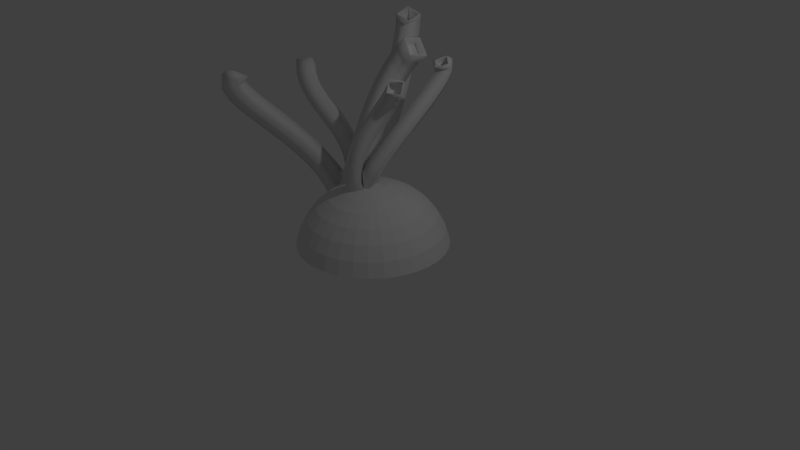 # Source: coral1.blend  (saved by Blender 2.77.0; exported with 4.5.12 LTS)
import bpy
from mathutils import Matrix  # noqa: F401  (used for matrix-valued properties, if any)

bpy.ops.wm.read_factory_settings(use_empty=True)
scene = bpy.context.scene
scene.name = 'Scene'

# ---- collections
col_collection_1 = bpy.data.collections.new('Collection 1'); scene.collection.children.link(col_collection_1)

# ---- materials (node trees are filled in below, after node groups)
mat_material = bpy.data.materials.new('Material')
mat_material.alpha_threshold = 0.0
mat_material.use_transparent_shadow = False
mat_material.roughness = 0.5
mat_material_001 = bpy.data.materials.new('Material.001')
mat_material_001.alpha_threshold = 0.0
mat_material_001.use_transparent_shadow = False
mat_material_001.roughness = 0.5
mat_material_002 = bpy.data.materials.new('Material.002')
mat_material_002.alpha_threshold = 0.0
mat_material_002.use_transparent_shadow = False
mat_material_002.roughness = 0.5
mat_material_003 = bpy.data.materials.new('Material.003')
mat_material_003.alpha_threshold = 0.0
mat_material_003.use_transparent_shadow = False
mat_material_003.roughness = 0.5

# ---- material node trees

# ---- world
world_world = bpy.data.worlds.new('World'); scene.world = world_world
world_world.color = (0.05088, 0.05088, 0.05088)
world_world.use_sun_shadow = False
world_world.sun_shadow_jitter_overblur = 0.0
world_world.cycles.sampling_method = 'MANUAL'

# ---- cameras
cam_camera = bpy.data.cameras.new('Camera')
cam_camera.clip_end = 100.0
cam_camera.lens = 35.0
cam_camera.sensor_width = 32.0
cam_camera.sensor_height = 18.0
cam_camera.ortho_scale = 7.314
cam_camera.dof.focus_distance = 0.0
cam_camera.dof.aperture_fstop = 128.0

# ---- lights
light_lamp = bpy.data.lights.new('Lamp', 'POINT')
light_lamp.transmission_factor = 0.0
light_lamp.cutoff_distance = 30.0
light_lamp.energy = 100.0
light_lamp.shadow_buffer_clip_start = 1.001
light_lamp.shadow_soft_size = 0.1
light_lamp.shadow_maximum_resolution = 0.006
light_lamp.use_absolute_resolution = True

# ---- meshes
me_sphere_002 = bpy.data.meshes.new('Sphere.002')
me_sphere_002.from_pydata([(-0.1951, 0.0, 0.9808), (-0.3827, 0.0, 0.9239), (-0.5556, 0.0, 0.8315), (-0.7071, 0.0, 0.7071), (-0.8315, 0.0, 0.5556), (-0.9239, 0.0, 0.3827), (-0.9808, 0.0, 0.1951), (-0.1913, 0.03806, 0.9808), (-0.3753, 0.07466, 0.9239), (-0.5449, 0.1084, 0.8315), (-0.6935, 0.1379, 0.7071), (-0.8155, 0.1622, 0.5556), (-0.9061, 0.1802, 0.3827), (-0.9619, 0.1913, 0.1951), (-0.1802, 0.07466, 0.9808), (-0.3536, 0.1464, 0.9239), (-0.5133, 0.2126, 0.8315), (-0.6533, 0.2706, 0.7071), (-0.7682, 0.3182, 0.5556), (-0.8536, 0.3536, 0.3827), (-0.9061, 0.3753, 0.1951), (-0.1622, 0.1084, 0.9808), (-0.3182, 0.2126, 0.9239), (-0.4619, 0.3087, 0.8315), (-0.5879, 0.3928, 0.7071), (-0.6913, 0.4619, 0.5556), (-0.7682, 0.5133, 0.3827), (-0.8155, 0.5449, 0.1951), (-0.1379, 0.1379, 0.9808), (-0.2706, 0.2706, 0.9239), (-0.3928, 0.3928, 0.8315), (-0.5, 0.5, 0.7071), (-0.5879, 0.5879, 0.5556), (-0.6533, 0.6533, 0.3827), (-0.6935, 0.6935, 0.1951), (-0.1084, 0.1622, 0.9808), (-0.2126, 0.3182, 0.9239), (-0.3087, 0.4619, 0.8315), (-0.3928, 0.5879, 0.7071), (-0.4619, 0.6913, 0.5556), (-0.5133, 0.7682, 0.3827), (-0.5449, 0.8155, 0.1951), (-0.07466, 0.1802, 0.9808), (-0.1464, 0.3536, 0.9239), (-0.2126, 0.5133, 0.8315), (-0.2706, 0.6533, 0.7071), (-0.3182, 0.7682, 0.5556), (-0.3536, 0.8536, 0.3827), (-0.3753, 0.9061, 0.1951), (-0.03806, 0.1913, 0.9808), (-0.07466, 0.3753, 0.9239), (-0.1084, 0.5449, 0.8315), (-0.1379, 0.6935, 0.7071), (-0.1622, 0.8155, 0.5556), (-0.1802, 0.9061, 0.3827), (-0.1913, 0.9619, 0.1951), (3.266e-07, 0.1951, 0.9808), (3.192e-07, 0.3827, 0.9239), (3.117e-07, 0.5556, 0.8315), (3.192e-07, 0.7071, 0.7071), (3.341e-07, 0.8315, 0.5556), (2.745e-07, 0.9239, 0.3827), (3.937e-07, 0.9808, 0.1951), (0.03806, 0.1913, 0.9808), (0.07466, 0.3753, 0.9239), (0.1084, 0.5449, 0.8315), (0.138, 0.6935, 0.7071), (0.1622, 0.8155, 0.5556), (0.1802, 0.9061, 0.3827), (0.1913, 0.9619, 0.1951), (0.07466, 0.1802, 0.9808), (0.1464, 0.3536, 0.9239), (0.2126, 0.5133, 0.8315), (0.2706, 0.6533, 0.7071), (0.3182, 0.7682, 0.5556), (0.3536, 0.8536, 0.3827), (0.3753, 0.9061, 0.1951), (0.1084, 0.1622, 0.9808), (0.2126, 0.3182, 0.9239), (0.3087, 0.4619, 0.8315), (0.3928, 0.5879, 0.7071), (0.4619, 0.6913, 0.5556), (0.5133, 0.7682, 0.3827), (0.5449, 0.8155, 0.1951), (0.138, 0.1379, 0.9808), (0.2706, 0.2706, 0.9239), (0.3928, 0.3928, 0.8315), (0.5, 0.5, 0.7071), (0.5879, 0.5879, 0.5556), (0.6533, 0.6533, 0.3827), (0.6935, 0.6935, 0.1951), (0.1622, 0.1084, 0.9808), (0.3182, 0.2126, 0.9239), (0.4619, 0.3087, 0.8315), (0.5879, 0.3928, 0.7071), (0.6913, 0.4619, 0.5556), (0.7682, 0.5133, 0.3827), (0.8155, 0.5449, 0.1951), (0.1802, 0.07466, 0.9808), (0.3536, 0.1464, 0.9239), (0.5133, 0.2126, 0.8315), (0.6533, 0.2706, 0.7071), (0.7682, 0.3182, 0.5556), (0.8536, 0.3536, 0.3827), (0.9061, 0.3753, 0.1951), (0.1913, 0.03806, 0.9808), (0.3753, 0.07466, 0.9239), (0.5449, 0.1084, 0.8315), (0.6935, 0.1379, 0.7071), (0.8155, 0.1622, 0.5556), (0.9061, 0.1802, 0.3827), (0.9619, 0.1913, 0.1951), (0.1951, -7.212e-09, 0.9808), (0.3827, 4.122e-08, 0.9239), (0.5556, 2.632e-08, 0.8315), (0.7071, -2.584e-08, 0.7071), (0.8315, -8.544e-08, 0.5556), (0.9239, 6.357e-08, 0.3827), (0.9808, -8.544e-08, 0.1951), (0.1913, -0.03806, 0.9808), (0.3753, -0.07466, 0.9239), (0.5449, -0.1084, 0.8315), (0.6935, -0.1379, 0.7071), (0.8155, -0.1622, 0.5556), (0.9061, -0.1802, 0.3827), (0.9619, -0.1913, 0.1951), (0.1802, -0.07466, 0.9808), (0.3536, -0.1464, 0.9239), (0.5133, -0.2126, 0.8315), (0.6533, -0.2706, 0.7071), (0.7682, -0.3182, 0.5556), (0.8536, -0.3536, 0.3827), (0.9061, -0.3753, 0.1951), (0.1622, -0.1084, 0.9808), (0.3182, -0.2126, 0.9239), (0.4619, -0.3087, 0.8315), (0.5879, -0.3928, 0.7071), (0.6913, -0.4619, 0.5556), (0.7682, -0.5133, 0.3827), (0.8155, -0.5449, 0.1951), (0.138, -0.1379, 0.9808), (0.2706, -0.2706, 0.9239), (0.3928, -0.3928, 0.8315), (0.5, -0.5, 0.7071), (0.5879, -0.5879, 0.5556), (0.6533, -0.6533, 0.3827), (0.6935, -0.6935, 0.1951), (0.1084, -0.1622, 0.9808), (0.2126, -0.3182, 0.9239), (0.3087, -0.4619, 0.8315), (0.3928, -0.5879, 0.7071), (0.4619, -0.6913, 0.5556), (0.5133, -0.7682, 0.3827), (0.5449, -0.8155, 0.1951), (0.07466, -0.1802, 0.9808), (0.1464, -0.3536, 0.9239), (0.2126, -0.5133, 0.8315), (0.2706, -0.6533, 0.7071), (0.3182, -0.7682, 0.5556), (0.3536, -0.8536, 0.3827), (0.3753, -0.9061, 0.1951), (0.03806, -0.1913, 0.9808), (0.07466, -0.3753, 0.9239), (0.1084, -0.5449, 0.8315), (0.1379, -0.6935, 0.7071), (0.1622, -0.8155, 0.5556), (0.1802, -0.9061, 0.3827), (0.1913, -0.9619, 0.1951), (3.117e-07, -0.1951, 0.9808), (2.819e-07, -0.3827, 0.9239), (2.819e-07, -0.5556, 0.8315), (1.851e-07, -0.7071, 0.7071), (1.404e-07, -0.8315, 0.5556), (3.192e-07, -0.9239, 0.3827), (9.567e-08, -0.9808, 0.1951), (-0.03806, -0.1913, 0.9808), (-0.07466, -0.3753, 0.9239), (-0.1084, -0.5449, 0.8315), (-0.1379, -0.6935, 0.7071), (-0.1622, -0.8155, 0.5556), (-0.1802, -0.9061, 0.3827), (-0.1913, -0.9619, 0.1951), (2.011e-07, -3.01e-07, 1.0), (-0.07466, -0.1802, 0.9808), (-0.1464, -0.3536, 0.9239), (-0.2126, -0.5133, 0.8315), (-0.2706, -0.6533, 0.7071), (-0.3182, -0.7682, 0.5556), (-0.3536, -0.8536, 0.3827), (-0.3753, -0.9061, 0.1951), (-0.1084, -0.1622, 0.9808), (-0.2126, -0.3182, 0.9239), (-0.3087, -0.4619, 0.8315), (-0.3928, -0.5879, 0.7071), (-0.4619, -0.6913, 0.5556), (-0.5133, -0.7682, 0.3827), (-0.5449, -0.8155, 0.1951), (-0.1379, -0.1379, 0.9808), (-0.2706, -0.2706, 0.9239), (-0.3928, -0.3928, 0.8315), (-0.5, -0.5, 0.7071), (-0.5879, -0.5879, 0.5556), (-0.6533, -0.6533, 0.3827), (-0.6935, -0.6935, 0.1951), (-0.1622, -0.1084, 0.9808), (-0.3182, -0.2126, 0.9239), (-0.4619, -0.3087, 0.8315), (-0.5879, -0.3928, 0.7071), (-0.6913, -0.4619, 0.5556), (-0.7682, -0.5133, 0.3827), (-0.8155, -0.5449, 0.1951), (-0.1802, -0.07466, 0.9808), (-0.3536, -0.1464, 0.9239), (-0.5133, -0.2126, 0.8315), (-0.6533, -0.2706, 0.7071), (-0.7682, -0.3182, 0.5556), (-0.8536, -0.3536, 0.3827), (-0.9061, -0.3753, 0.1951), (-0.1913, -0.03806, 0.9808), (-0.3753, -0.07466, 0.9239), (-0.5449, -0.1084, 0.8315), (-0.6935, -0.1379, 0.7071), (-0.8155, -0.1622, 0.5556), (-0.9061, -0.1802, 0.3827), (-0.9619, -0.1913, 0.1951)], [], [(4, 3, 10, 11), (5, 4, 11, 12), (6, 5, 12, 13), (0, 182, 7), (1, 0, 7, 8), (2, 1, 8, 9), (3, 2, 9, 10), (10, 9, 16, 17), (11, 10, 17, 18), (12, 11, 18, 19), (13, 12, 19, 20), (7, 182, 14), (8, 7, 14, 15), (9, 8, 15, 16), (14, 182, 21), (15, 14, 21, 22), (16, 15, 22, 23), (17, 16, 23, 24), (18, 17, 24, 25), (19, 18, 25, 26), (20, 19, 26, 27), (25, 24, 31, 32), (26, 25, 32, 33), (27, 26, 33, 34), (21, 182, 28), (22, 21, 28, 29), (23, 22, 29, 30), (24, 23, 30, 31), (28, 182, 35), (29, 28, 35, 36), (30, 29, 36, 37), (31, 30, 37, 38), (32, 31, 38, 39), (33, 32, 39, 40), (34, 33, 40, 41), (39, 38, 45, 46), (40, 39, 46, 47), (41, 40, 47, 48), (35, 182, 42), (36, 35, 42, 43), (37, 36, 43, 44), (38, 37, 44, 45), (43, 42, 49, 50), (44, 43, 50, 51), (45, 44, 51, 52), (46, 45, 52, 53), (47, 46, 53, 54), (48, 47, 54, 55), (42, 182, 49), (54, 53, 60, 61), (55, 54, 61, 62), (49, 182, 56), (50, 49, 56, 57), (51, 50, 57, 58), (52, 51, 58, 59), (53, 52, 59, 60), (57, 56, 63, 64), (58, 57, 64, 65), (59, 58, 65, 66), (60, 59, 66, 67), (61, 60, 67, 68), (62, 61, 68, 69), (56, 182, 63), (68, 67, 74, 75), (69, 68, 75, 76), (63, 182, 70), (64, 63, 70, 71), (65, 64, 71, 72), (66, 65, 72, 73), (67, 66, 73, 74), (72, 71, 78, 79), (73, 72, 79, 80), (74, 73, 80, 81), (75, 74, 81, 82), (76, 75, 82, 83), (70, 182, 77), (71, 70, 77, 78), (83, 82, 89, 90), (77, 182, 84), (78, 77, 84, 85), (79, 78, 85, 86), (80, 79, 86, 87), (81, 80, 87, 88), (82, 81, 88, 89), (87, 86, 93, 94), (88, 87, 94, 95), (89, 88, 95, 96), (90, 89, 96, 97), (84, 182, 91), (85, 84, 91, 92), (86, 85, 92, 93), (91, 182, 98), (92, 91, 98, 99), (93, 92, 99, 100), (94, 93, 100, 101), (95, 94, 101, 102), (96, 95, 102, 103), (97, 96, 103, 104), (101, 100, 107, 108), (102, 101, 108, 109), (103, 102, 109, 110), (104, 103, 110, 111), (98, 182, 105), (99, 98, 105, 106), (100, 99, 106, 107), (105, 182, 112), (106, 105, 112, 113), (107, 106, 113, 114), (108, 107, 114, 115), (109, 108, 115, 116), (110, 109, 116, 117), (111, 110, 117, 118), (116, 115, 122, 123), (117, 116, 123, 124), (118, 117, 124, 125), (112, 182, 119), (113, 112, 119, 120), (114, 113, 120, 121), (115, 114, 121, 122), (119, 182, 126), (120, 119, 126, 127), (121, 120, 127, 128), (122, 121, 128, 129), (123, 122, 129, 130), (124, 123, 130, 131), (125, 124, 131, 132), (130, 129, 136, 137), (131, 130, 137, 138), (132, 131, 138, 139), (126, 182, 133), (127, 126, 133, 134), (128, 127, 134, 135), (129, 128, 135, 136), (134, 133, 140, 141), (135, 134, 141, 142), (136, 135, 142, 143), (137, 136, 143, 144), (138, 137, 144, 145), (139, 138, 145, 146), (133, 182, 140), (145, 144, 151, 152), (146, 145, 152, 153), (140, 182, 147), (141, 140, 147, 148), (142, 141, 148, 149), (143, 142, 149, 150), (144, 143, 150, 151), (149, 148, 155, 156), (150, 149, 156, 157), (151, 150, 157, 158), (152, 151, 158, 159), (153, 152, 159, 160), (147, 182, 154), (148, 147, 154, 155), (160, 159, 166, 167), (154, 182, 161), (155, 154, 161, 162), (156, 155, 162, 163), (157, 156, 163, 164), (158, 157, 164, 165), (159, 158, 165, 166), (163, 162, 169, 170), (164, 163, 170, 171), (165, 164, 171, 172), (166, 165, 172, 173), (167, 166, 173, 174), (161, 182, 168), (162, 161, 168, 169), (174, 173, 180, 181), (168, 182, 175), (169, 168, 175, 176), (170, 169, 176, 177), (171, 170, 177, 178), (172, 171, 178, 179), (173, 172, 179, 180), (178, 177, 185, 186), (179, 178, 186, 187), (180, 179, 187, 188), (181, 180, 188, 189), (175, 182, 183), (176, 175, 183, 184), (177, 176, 184, 185), (183, 182, 190), (184, 183, 190, 191), (185, 184, 191, 192), (186, 185, 192, 193), (187, 186, 193, 194), (188, 187, 194, 195), (189, 188, 195, 196), (193, 192, 199, 200), (194, 193, 200, 201), (195, 194, 201, 202), (196, 195, 202, 203), (190, 182, 197), (191, 190, 197, 198), (192, 191, 198, 199), (118, 125, 132, 139, 146, 153, 160, 167, 174, 181, 189, 196, 203, 210, 217, 224, 6, 13, 20, 27, 34, 41, 48, 55, 62, 69, 76, 83, 90, 97, 104, 111), (197, 182, 204), (198, 197, 204, 205), (199, 198, 205, 206), (200, 199, 206, 207), (201, 200, 207, 208), (202, 201, 208, 209), (203, 202, 209, 210), (208, 207, 214, 215), (209, 208, 215, 216), (210, 209, 216, 217), (204, 182, 211), (205, 204, 211, 212), (206, 205, 212, 213), (207, 206, 213, 214), (212, 211, 218, 219), (213, 212, 219, 220), (214, 213, 220, 221), (215, 214, 221, 222), (216, 215, 222, 223), (217, 216, 223, 224), (211, 182, 218), (223, 222, 4, 5), (224, 223, 5, 6), (218, 182, 0), (219, 218, 0, 1), (220, 219, 1, 2), (221, 220, 2, 3), (222, 221, 3, 4)])
_uv = me_sphere_002.uv_layers.new(name='UVMap')
_uv.uv.foreach_set('vector', [0.3521, 0.9309, 0.4034, 0.9133, 0.4134, 0.9479, 0.3639, 0.9716, 0.2992, 0.944, 0.3521, 0.9309, 0.3639, 0.9716, 0.3123, 0.9892, 0.2468, 0.952, 0.2992, 0.944, 0.3123, 0.9892, 0.2606, 1.0, 0.7401, 0.1378, 0.6924, 0.1656, 0.7342, 0.1283, 0.7864, 0.1112, 0.7401, 0.1378, 0.7342, 0.1283, 0.7748, 0.09251, 0.8294, 0.08667, 0.7864, 0.1112, 0.7748, 0.09251, 0.8125, 0.05959, 0.4034, 0.9133, 0.4512, 0.8919, 0.4591, 0.9191, 0.4134, 0.9479, 0.9556, 0.4126, 1.0, 0.4437, 0.991, 0.4704, 0.9441, 0.4466, 0.9071, 0.3864, 0.9556, 0.4126, 0.9441, 0.4466, 0.8936, 0.4265, 0.8563, 0.3663, 0.9071, 0.3864, 0.8936, 0.4265, 0.8413, 0.4108, 0.8052, 0.3529, 0.8563, 0.3663, 0.8413, 0.4108, 0.7893, 0.4001, 0.7342, 0.1283, 0.6924, 0.1656, 0.7267, 0.1202, 0.7748, 0.09251, 0.7342, 0.1283, 0.7267, 0.1202, 0.76, 0.07667, 0.8125, 0.05959, 0.7748, 0.09251, 0.76, 0.07667, 0.7911, 0.03659, 0.7267, 0.1202, 0.6924, 0.1656, 0.7178, 0.1139, 0.76, 0.07667, 0.7267, 0.1202, 0.7178, 0.1139, 0.7427, 0.06425, 0.7911, 0.03659, 0.76, 0.07667, 0.7427, 0.06425, 0.766, 0.01857, 0.9441, 0.4466, 0.991, 0.4704, 0.9843, 0.5003, 0.9356, 0.4846, 0.8936, 0.4265, 0.9441, 0.4466, 0.9356, 0.4846, 0.8836, 0.4712, 0.8413, 0.4108, 0.8936, 0.4265, 0.8836, 0.4712, 0.8302, 0.4605, 0.7893, 0.4001, 0.8413, 0.4108, 0.8302, 0.4605, 0.7775, 0.4529, 0.8836, 0.4712, 0.9356, 0.4846, 0.9303, 0.5252, 0.8774, 0.5189, 0.8302, 0.4605, 0.8836, 0.4712, 0.8774, 0.5189, 0.8233, 0.5135, 0.7775, 0.4529, 0.8302, 0.4605, 0.8233, 0.5135, 0.7702, 0.5091, 0.7178, 0.1139, 0.6924, 0.1656, 0.708, 0.1096, 0.7427, 0.06425, 0.7178, 0.1139, 0.708, 0.1096, 0.7234, 0.05574, 0.766, 0.01857, 0.7427, 0.06425, 0.7234, 0.05574, 0.738, 0.006216, 0.9356, 0.4846, 0.9843, 0.5003, 0.9801, 0.5322, 0.9303, 0.5252, 0.708, 0.1096, 0.6924, 0.1656, 0.6976, 0.1074, 0.7234, 0.05574, 0.708, 0.1096, 0.6976, 0.1074, 0.7031, 0.05146, 0.738, 0.006216, 0.7234, 0.05574, 0.7031, 0.05146, 0.7084, 0.0, 0.9303, 0.5252, 0.9801, 0.5322, 0.9787, 0.5648, 0.9286, 0.5668, 0.8774, 0.5189, 0.9303, 0.5252, 0.9286, 0.5668, 0.8753, 0.5678, 0.8233, 0.5135, 0.8774, 0.5189, 0.8753, 0.5678, 0.821, 0.5678, 0.7702, 0.5091, 0.8233, 0.5135, 0.821, 0.5678, 0.7677, 0.5668, 0.8753, 0.5678, 0.9286, 0.5668, 0.9303, 0.6077, 0.8774, 0.6159, 0.821, 0.5678, 0.8753, 0.5678, 0.8774, 0.6159, 0.8233, 0.6212, 0.7677, 0.5668, 0.821, 0.5678, 0.8233, 0.6212, 0.7702, 0.6235, 0.6976, 0.1074, 0.6924, 0.1656, 0.6871, 0.1074, 0.7031, 0.05146, 0.6976, 0.1074, 0.6871, 0.1074, 0.6823, 0.05157, 0.7084, 0.0, 0.7031, 0.05146, 0.6823, 0.05157, 0.6783, 0.0001629, 0.9286, 0.5668, 0.9787, 0.5648, 0.9801, 0.597, 0.9303, 0.6077, 0.6823, 0.05157, 0.6871, 0.1074, 0.6767, 0.1097, 0.6619, 0.05608, 0.6783, 0.0001629, 0.6823, 0.05157, 0.6619, 0.05608, 0.6487, 0.006698, 0.9303, 0.6077, 0.9801, 0.597, 0.9843, 0.6274, 0.9356, 0.6464, 0.8774, 0.6159, 0.9303, 0.6077, 0.9356, 0.6464, 0.8836, 0.6614, 0.8233, 0.6212, 0.8774, 0.6159, 0.8836, 0.6614, 0.8302, 0.6719, 0.7702, 0.6235, 0.8233, 0.6212, 0.8302, 0.6719, 0.7775, 0.6773, 0.6871, 0.1074, 0.6924, 0.1656, 0.6767, 0.1097, 0.8302, 0.6719, 0.8836, 0.6614, 0.8936, 0.7027, 0.8413, 0.7176, 0.7775, 0.6773, 0.8302, 0.6719, 0.8413, 0.7176, 0.7893, 0.7259, 0.6767, 0.1097, 0.6924, 0.1656, 0.6669, 0.1142, 0.6619, 0.05608, 0.6767, 0.1097, 0.6669, 0.1142, 0.6428, 0.06479, 0.6487, 0.006698, 0.6619, 0.05608, 0.6428, 0.06479, 0.6209, 0.01936, 0.9356, 0.6464, 0.9843, 0.6274, 0.991, 0.655, 0.9441, 0.6815, 0.8836, 0.6614, 0.9356, 0.6464, 0.9441, 0.6815, 0.8936, 0.7027, 0.6428, 0.06479, 0.6669, 0.1142, 0.6581, 0.1206, 0.6256, 0.07739, 0.6209, 0.01936, 0.6428, 0.06479, 0.6256, 0.07739, 0.5959, 0.03765, 0.9441, 0.6815, 0.991, 0.655, 1.0, 0.6785, 0.9556, 0.7115, 0.8936, 0.7027, 0.9441, 0.6815, 0.9556, 0.7115, 0.9071, 0.738, 0.8413, 0.7176, 0.8936, 0.7027, 0.9071, 0.738, 0.8563, 0.7569, 0.05692, 0.5858, 0.1069, 0.6015, 0.08861, 0.6391, 0.03751, 0.6257, 0.6669, 0.1142, 0.6924, 0.1656, 0.6581, 0.1206, 0.08861, 0.6391, 0.1394, 0.6592, 0.1259, 0.6992, 0.07361, 0.6835, 0.03751, 0.6257, 0.08861, 0.6391, 0.07361, 0.6835, 0.02159, 0.6729, 0.6581, 0.1206, 0.6924, 0.1656, 0.6507, 0.1288, 0.6256, 0.07739, 0.6581, 0.1206, 0.6507, 0.1288, 0.6109, 0.09339, 0.5959, 0.03765, 0.6256, 0.07739, 0.6109, 0.09339, 0.5747, 0.06087, 0.1879, 0.6853, 0.2323, 0.7164, 0.2233, 0.7432, 0.1764, 0.7194, 0.1394, 0.6592, 0.1879, 0.6853, 0.1764, 0.7194, 0.1259, 0.6992, 0.5747, 0.06087, 0.6109, 0.09339, 0.5995, 0.1122, 0.5581, 0.08813, 0.1764, 0.7194, 0.2233, 0.7432, 0.2166, 0.7731, 0.1679, 0.7574, 0.1259, 0.6992, 0.1764, 0.7194, 0.1679, 0.7574, 0.1159, 0.744, 0.07361, 0.6835, 0.1259, 0.6992, 0.1159, 0.744, 0.06246, 0.7332, 0.02159, 0.6729, 0.07361, 0.6835, 0.06246, 0.7332, 0.00975, 0.7256, 0.6507, 0.1288, 0.6924, 0.1656, 0.6448, 0.1383, 0.6109, 0.09339, 0.6507, 0.1288, 0.6448, 0.1383, 0.5995, 0.1122, 0.00975, 0.7256, 0.06246, 0.7332, 0.05559, 0.7863, 0.002461, 0.7819, 0.6448, 0.1383, 0.6924, 0.1656, 0.6408, 0.149, 0.5995, 0.1122, 0.6448, 0.1383, 0.6408, 0.149, 0.5916, 0.133, 0.5581, 0.08813, 0.5995, 0.1122, 0.5916, 0.133, 0.5466, 0.1184, 0.1679, 0.7574, 0.2166, 0.7731, 0.2124, 0.805, 0.1626, 0.798, 0.1159, 0.744, 0.1679, 0.7574, 0.1626, 0.798, 0.1097, 0.7917, 0.06246, 0.7332, 0.1159, 0.744, 0.1097, 0.7917, 0.05559, 0.7863, 0.1626, 0.798, 0.2124, 0.805, 0.211, 0.8376, 0.1609, 0.8396, 0.1097, 0.7917, 0.1626, 0.798, 0.1609, 0.8396, 0.1076, 0.8406, 0.05559, 0.7863, 0.1097, 0.7917, 0.1076, 0.8406, 0.05328, 0.8406, 0.002461, 0.7819, 0.05559, 0.7863, 0.05328, 0.8406, 0.0, 0.8396, 0.6408, 0.149, 0.6924, 0.1656, 0.6388, 0.1602, 0.5916, 0.133, 0.6408, 0.149, 0.6388, 0.1602, 0.5877, 0.1551, 0.5466, 0.1184, 0.5916, 0.133, 0.5877, 0.1551, 0.5409, 0.1505, 0.6388, 0.1602, 0.6924, 0.1656, 0.6389, 0.1717, 0.5877, 0.1551, 0.6388, 0.1602, 0.6389, 0.1717, 0.5878, 0.1776, 0.5409, 0.1505, 0.5877, 0.1551, 0.5878, 0.1776, 0.541, 0.1832, 0.1609, 0.8396, 0.211, 0.8376, 0.2124, 0.8698, 0.1626, 0.8805, 0.1076, 0.8406, 0.1609, 0.8396, 0.1626, 0.8805, 0.1097, 0.8887, 0.05328, 0.8406, 0.1076, 0.8406, 0.1097, 0.8887, 0.05559, 0.894, 0.0, 0.8396, 0.05328, 0.8406, 0.05559, 0.894, 0.002461, 0.8963, 0.1626, 0.8805, 0.2124, 0.8698, 0.2166, 0.9002, 0.1679, 0.9192, 0.1097, 0.8887, 0.1626, 0.8805, 0.1679, 0.9192, 0.1159, 0.9342, 0.05559, 0.894, 0.1097, 0.8887, 0.1159, 0.9342, 0.06246, 0.9446, 0.002461, 0.8963, 0.05559, 0.894, 0.06246, 0.9446, 0.00975, 0.9501, 0.6389, 0.1717, 0.6924, 0.1656, 0.641, 0.1829, 0.5878, 0.1776, 0.6389, 0.1717, 0.641, 0.1829, 0.5919, 0.1997, 0.541, 0.1832, 0.5878, 0.1776, 0.5919, 0.1997, 0.5471, 0.2152, 0.641, 0.1829, 0.6924, 0.1656, 0.6451, 0.1935, 0.5919, 0.1997, 0.641, 0.1829, 0.6451, 0.1935, 0.5999, 0.2204, 0.5471, 0.2152, 0.5919, 0.1997, 0.5999, 0.2204, 0.5587, 0.2453, 0.1679, 0.9192, 0.2166, 0.9002, 0.2233, 0.9277, 0.1764, 0.9543, 0.1159, 0.9342, 0.1679, 0.9192, 0.1764, 0.9543, 0.1259, 0.9754, 0.06246, 0.9446, 0.1159, 0.9342, 0.1259, 0.9754, 0.07361, 0.9904, 0.00975, 0.9501, 0.06246, 0.9446, 0.07361, 0.9904, 0.02159, 0.9987, 0.6875, 0.3875, 0.7348, 0.4164, 0.722, 0.4458, 0.6725, 0.4221, 0.6375, 0.3661, 0.6875, 0.3875, 0.6725, 0.4221, 0.6209, 0.4045, 0.5869, 0.3529, 0.6375, 0.3661, 0.6209, 0.4045, 0.5693, 0.3937, 0.6451, 0.1935, 0.6924, 0.1656, 0.651, 0.203, 0.5999, 0.2204, 0.6451, 0.1935, 0.651, 0.203, 0.6116, 0.2391, 0.5587, 0.2453, 0.5999, 0.2204, 0.6116, 0.2391, 0.5756, 0.2724, 0.1764, 0.9543, 0.2233, 0.9277, 0.2323, 0.9513, 0.1879, 0.9843, 0.651, 0.203, 0.6924, 0.1656, 0.6585, 0.2111, 0.6116, 0.2391, 0.651, 0.203, 0.6585, 0.2111, 0.6263, 0.2549, 0.5756, 0.2724, 0.6116, 0.2391, 0.6263, 0.2549, 0.597, 0.2954, 0.722, 0.4458, 0.7677, 0.4746, 0.7598, 0.5018, 0.712, 0.4804, 0.6725, 0.4221, 0.722, 0.4458, 0.712, 0.4804, 0.6607, 0.4628, 0.6209, 0.4045, 0.6725, 0.4221, 0.6607, 0.4628, 0.6078, 0.4497, 0.5693, 0.3937, 0.6209, 0.4045, 0.6078, 0.4497, 0.5554, 0.4416, 0.6607, 0.4628, 0.712, 0.4804, 0.7051, 0.5188, 0.6526, 0.5079, 0.6078, 0.4497, 0.6607, 0.4628, 0.6526, 0.5079, 0.5988, 0.4999, 0.5554, 0.4416, 0.6078, 0.4497, 0.5988, 0.4999, 0.5458, 0.4949, 0.6585, 0.2111, 0.6924, 0.1656, 0.6674, 0.2174, 0.6263, 0.2549, 0.6585, 0.2111, 0.6674, 0.2174, 0.6437, 0.2673, 0.597, 0.2954, 0.6263, 0.2549, 0.6437, 0.2673, 0.6222, 0.3134, 0.712, 0.4804, 0.7598, 0.5018, 0.7544, 0.532, 0.7051, 0.5188, 0.6437, 0.2673, 0.6674, 0.2174, 0.6772, 0.2218, 0.6629, 0.2758, 0.6222, 0.3134, 0.6437, 0.2673, 0.6629, 0.2758, 0.6501, 0.3258, 0.7051, 0.5188, 0.7544, 0.532, 0.7516, 0.564, 0.7016, 0.5596, 0.6526, 0.5079, 0.7051, 0.5188, 0.7016, 0.5596, 0.6484, 0.5559, 0.5988, 0.4999, 0.6526, 0.5079, 0.6484, 0.5559, 0.5942, 0.5532, 0.5458, 0.4949, 0.5988, 0.4999, 0.5942, 0.5532, 0.5409, 0.5515, 0.6674, 0.2174, 0.6924, 0.1656, 0.6772, 0.2218, 0.5942, 0.5532, 0.6484, 0.5559, 0.6484, 0.6048, 0.5942, 0.6075, 0.5409, 0.5515, 0.5942, 0.5532, 0.5942, 0.6075, 0.5409, 0.6092, 0.6772, 0.2218, 0.6924, 0.1656, 0.6876, 0.224, 0.6629, 0.2758, 0.6772, 0.2218, 0.6876, 0.224, 0.6833, 0.2801, 0.6501, 0.3258, 0.6629, 0.2758, 0.6833, 0.2801, 0.6797, 0.332, 0.7016, 0.5596, 0.7516, 0.564, 0.7516, 0.5967, 0.7016, 0.6012, 0.6484, 0.5559, 0.7016, 0.5596, 0.7016, 0.6012, 0.6484, 0.6048, 0.6797, 0.332, 0.6833, 0.2801, 0.7041, 0.28, 0.7099, 0.3318, 0.7016, 0.6012, 0.7516, 0.5967, 0.7544, 0.6288, 0.7051, 0.642, 0.6484, 0.6048, 0.7016, 0.6012, 0.7051, 0.642, 0.6526, 0.6528, 0.5942, 0.6075, 0.6484, 0.6048, 0.6526, 0.6528, 0.5988, 0.6609, 0.5409, 0.6092, 0.5942, 0.6075, 0.5988, 0.6609, 0.5458, 0.6658, 0.6876, 0.224, 0.6924, 0.1656, 0.6982, 0.2239, 0.6833, 0.2801, 0.6876, 0.224, 0.6982, 0.2239, 0.7041, 0.28, 0.5458, 0.6658, 0.5988, 0.6609, 0.6078, 0.7111, 0.5554, 0.7191, 0.6982, 0.2239, 0.6924, 0.1656, 0.7085, 0.2216, 0.7041, 0.28, 0.6982, 0.2239, 0.7085, 0.2216, 0.7244, 0.2755, 0.7099, 0.3318, 0.7041, 0.28, 0.7244, 0.2755, 0.7394, 0.3253, 0.7051, 0.642, 0.7544, 0.6288, 0.7598, 0.659, 0.712, 0.6804, 0.6526, 0.6528, 0.7051, 0.642, 0.712, 0.6804, 0.6607, 0.698, 0.5988, 0.6609, 0.6526, 0.6528, 0.6607, 0.698, 0.6078, 0.7111, 0.7394, 0.3253, 0.7244, 0.2755, 0.7436, 0.2668, 0.7672, 0.3126, 0.712, 0.6804, 0.7598, 0.659, 0.7677, 0.6861, 0.722, 0.715, 0.6607, 0.698, 0.712, 0.6804, 0.722, 0.715, 0.6725, 0.7387, 0.6078, 0.7111, 0.6607, 0.698, 0.6725, 0.7387, 0.6209, 0.7563, 0.5554, 0.7191, 0.6078, 0.7111, 0.6209, 0.7563, 0.5693, 0.7671, 0.7085, 0.2216, 0.6924, 0.1656, 0.7183, 0.2172, 0.7244, 0.2755, 0.7085, 0.2216, 0.7183, 0.2172, 0.7436, 0.2668, 0.5693, 0.7671, 0.6209, 0.7563, 0.6375, 0.7947, 0.5869, 0.8079, 0.7183, 0.2172, 0.6924, 0.1656, 0.7271, 0.2107, 0.7436, 0.2668, 0.7183, 0.2172, 0.7271, 0.2107, 0.7608, 0.2542, 0.7672, 0.3126, 0.7436, 0.2668, 0.7608, 0.2542, 0.7922, 0.2943, 0.7884, 0.3529, 0.7672, 0.3126, 0.7922, 0.2943, 0.8202, 0.3296, 0.6725, 0.7387, 0.722, 0.715, 0.7348, 0.7444, 0.6875, 0.7732, 0.6209, 0.7563, 0.6725, 0.7387, 0.6875, 0.7732, 0.6375, 0.7947, 0.8202, 0.3296, 0.7922, 0.2943, 0.8135, 0.2711, 0.8472, 0.3, 0.3788, 0.6204, 0.4262, 0.6493, 0.4134, 0.6787, 0.3639, 0.655, 0.3289, 0.599, 0.3788, 0.6204, 0.3639, 0.655, 0.3123, 0.6374, 0.2783, 0.5858, 0.3289, 0.599, 0.3123, 0.6374, 0.2606, 0.6266, 0.7271, 0.2107, 0.6924, 0.1656, 0.7345, 0.2026, 0.7608, 0.2542, 0.7271, 0.2107, 0.7345, 0.2026, 0.7754, 0.2382, 0.7922, 0.2943, 0.7608, 0.2542, 0.7754, 0.2382, 0.8135, 0.2711, 0.7345, 0.2026, 0.6924, 0.1656, 0.7404, 0.193, 0.7754, 0.2382, 0.7345, 0.2026, 0.7404, 0.193, 0.7869, 0.2194, 0.8135, 0.2711, 0.7754, 0.2382, 0.7869, 0.2194, 0.8301, 0.2438, 0.4134, 0.6787, 0.4591, 0.7075, 0.4512, 0.7347, 0.4034, 0.7133, 0.3639, 0.655, 0.4134, 0.6787, 0.4034, 0.7133, 0.3521, 0.6957, 0.3123, 0.6374, 0.3639, 0.655, 0.3521, 0.6957, 0.2992, 0.6826, 0.2606, 0.6266, 0.3123, 0.6374, 0.2992, 0.6826, 0.2468, 0.6746, 0.4034, 0.7133, 0.4512, 0.7347, 0.4458, 0.7649, 0.3965, 0.7517, 0.3521, 0.6957, 0.4034, 0.7133, 0.3965, 0.7517, 0.344, 0.7409, 0.2992, 0.6826, 0.3521, 0.6957, 0.344, 0.7409, 0.2902, 0.7328, 0.2468, 0.6746, 0.2992, 0.6826, 0.2902, 0.7328, 0.2372, 0.7279, 0.7404, 0.193, 0.6924, 0.1656, 0.7444, 0.1824, 0.7869, 0.2194, 0.7404, 0.193, 0.7444, 0.1824, 0.7947, 0.1986, 0.8301, 0.2438, 0.7869, 0.2194, 0.7947, 0.1986, 0.8415, 0.2136, 0.03078, 0.1542, 0.06038, 0.1062, 0.09805, 0.06539, 0.1423, 0.03333, 0.1916, 0.01126, 0.2438, 1.789e-08, 0.2971, 0.0, 0.3493, 0.01126, 0.3986, 0.03333, 0.4429, 0.06539, 0.4805, 0.1062, 0.5101, 0.1542, 0.5305, 0.2075, 0.5409, 0.264, 0.5409, 0.3217, 0.5305, 0.3783, 0.5101, 0.4316, 0.4805, 0.4796, 0.4429, 0.5204, 0.3986, 0.5525, 0.3493, 0.5745, 0.2971, 0.5858, 0.2438, 0.5858, 0.1916, 0.5745, 0.1423, 0.5525, 0.09805, 0.5204, 0.06038, 0.4796, 0.03078, 0.4316, 0.01039, 0.3783, 0.0, 0.3217, 0.0, 0.264, 0.01039, 0.2075, 0.7444, 0.1824, 0.6924, 0.1656, 0.7464, 0.1711, 0.7947, 0.1986, 0.7444, 0.1824, 0.7464, 0.1711, 0.7987, 0.1765, 0.8415, 0.2136, 0.7947, 0.1986, 0.7987, 0.1765, 0.8472, 0.1815, 0.3965, 0.7517, 0.4458, 0.7649, 0.443, 0.797, 0.393, 0.7925, 0.344, 0.7409, 0.3965, 0.7517, 0.393, 0.7925, 0.3398, 0.7888, 0.2902, 0.7328, 0.344, 0.7409, 0.3398, 0.7888, 0.2856, 0.7861, 0.2372, 0.7279, 0.2902, 0.7328, 0.2856, 0.7861, 0.2323, 0.7844, 0.3398, 0.7888, 0.393, 0.7925, 0.393, 0.8341, 0.3398, 0.8377, 0.2856, 0.7861, 0.3398, 0.7888, 0.3398, 0.8377, 0.2856, 0.8405, 0.2323, 0.7844, 0.2856, 0.7861, 0.2856, 0.8405, 0.2323, 0.8421, 0.7464, 0.1711, 0.6924, 0.1656, 0.7463, 0.1596, 0.7987, 0.1765, 0.7464, 0.1711, 0.7463, 0.1596, 0.7986, 0.154, 0.8472, 0.1815, 0.7987, 0.1765, 0.7986, 0.154, 0.8471, 0.1488, 0.393, 0.7925, 0.443, 0.797, 0.443, 0.8296, 0.393, 0.8341, 0.7986, 0.154, 0.7463, 0.1596, 0.7442, 0.1484, 0.7944, 0.1319, 0.8471, 0.1488, 0.7986, 0.154, 0.7944, 0.1319, 0.8411, 0.1168, 0.393, 0.8341, 0.443, 0.8296, 0.4458, 0.8617, 0.3965, 0.8749, 0.3398, 0.8377, 0.393, 0.8341, 0.3965, 0.8749, 0.344, 0.8857, 0.2856, 0.8405, 0.3398, 0.8377, 0.344, 0.8857, 0.2902, 0.8938, 0.2323, 0.8421, 0.2856, 0.8405, 0.2902, 0.8938, 0.2372, 0.8987, 0.7463, 0.1596, 0.6924, 0.1656, 0.7442, 0.1484, 0.2902, 0.8938, 0.344, 0.8857, 0.3521, 0.9309, 0.2992, 0.944, 0.2372, 0.8987, 0.2902, 0.8938, 0.2992, 0.944, 0.2468, 0.952, 0.7442, 0.1484, 0.6924, 0.1656, 0.7401, 0.1378, 0.7944, 0.1319, 0.7442, 0.1484, 0.7401, 0.1378, 0.7864, 0.1112, 0.8411, 0.1168, 0.7944, 0.1319, 0.7864, 0.1112, 0.8294, 0.08667, 0.3965, 0.8749, 0.4458, 0.8617, 0.4512, 0.8919, 0.4034, 0.9133, 0.344, 0.8857, 0.3965, 0.8749, 0.4034, 0.9133, 0.3521, 0.9309])
me_sphere_002.materials.append(mat_material)
me_sphere_002.use_remesh_preserve_volume = False
me_sphere_002.use_remesh_preserve_attributes = False
me_sphere_002.use_mirror_vertex_groups = False
me_sphere_002.update()
me_mesh_001 = bpy.data.meshes.new('Mesh.001')
me_mesh_001.from_pydata([(-1.305, -0.07879, 0.256), (-1.243, -0.2152, 0.06411), (-1.367, -0.07889, -0.09258), (-1.417, 0.07887, 0.08387), (-1.149, 0.003809, 0.2082), (-1.137, -0.1694, 0.03993), (-1.209, -0.01135, -0.1283), (-1.221, 0.1619, 0.03993), (-1.01, 0.0175, 0.1869), (-1.035, -0.1598, 0.02438), (-1.051, 0.004388, -0.1525), (-1.026, 0.1817, 0.01006), (-0.8718, -0.005437, 0.1755), (-0.9246, -0.1788, 0.0153), (-0.8933, -0.02127, -0.1655), (-0.8406, 0.1521, -0.005351), (-0.7313, -0.05536, 0.173), (-0.7984, -0.224, 0.01312), (-0.7364, -0.07662, -0.1683), (-0.6693, 0.09198, -0.008476), (-0.5868, -0.1226, 0.1788), (-0.6569, -0.2899, 0.01882), (-0.578, -0.15, -0.162), (-0.508, 0.0173, -0.002045), (-0.4373, -0.1969, 0.1921), (-0.5009, -0.3673, 0.03274), (-0.4161, -0.2303, -0.1476), (-0.3524, -0.05992, 0.01184), (-0.2816, -0.2679, 0.2123), (-0.33, -0.445, 0.05478), (-0.2483, -0.3066, -0.1259), (-0.1999, -0.1295, 0.03155), (-0.1182, -0.3252, 0.2382), (-0.1421, -0.5104, 0.08463), (-0.07271, -0.3679, -0.098), (-0.04884, -0.1827, 0.05561), (0.05434, -0.3584, 0.2693), (0.06429, -0.5497, 0.1217), (0.1124, -0.4034, -0.06472), (0.1024, -0.2121, 0.08287), (0.2383, -0.3571, 0.3047), (0.2884, -0.5479, 0.1647), (0.3083, -0.4019, -0.02708), (0.2582, -0.2112, 0.1129), (0.436, -0.3106, 0.3437), (0.5262, -0.492, 0.2116), (0.5159, -0.3531, 0.01386), (0.4257, -0.1717, 0.146), (0.6744, -0.1955, 0.4141), (0.774, -0.3727, 0.2601), (0.7367, -0.2466, 0.05713), (0.6633, -0.1175, 0.1803), (-1.425, 1.117, -0.003744), (-1.282, 0.96, -0.1194), (-1.263, 1.114, -0.3047), (-1.401, 1.272, -0.1933), (-1.349, 1.165, 0.03199), (-1.2, 1.057, -0.1248), (-1.233, 1.238, -0.2816), (-1.382, 1.346, -0.1248), (-1.285, 1.168, 0.06203), (-1.226, 1.044, -0.1374), (-1.135, 1.246, -0.235), (-1.194, 1.369, -0.03552), (-1.184, 1.109, 0.1033), (-1.172, 1.007, -0.1156), (-1.02, 1.181, -0.1879), (-1.033, 1.283, 0.03102), (-1.053, 0.9954, 0.1511), (-1.057, 0.9072, -0.074), (-0.8873, 1.066, -0.1396), (-0.8829, 1.154, 0.08554), (-0.8972, 0.8408, 0.2015), (-0.9093, 0.7601, -0.02614), (-0.7344, 0.9143, -0.09016), (-0.7223, 0.9951, 0.1375), (-0.7201, 0.66, 0.252), (-0.7362, 0.5832, 0.02324), (-0.5628, 0.739, -0.0412), (-0.5468, 0.8158, 0.1876), (-0.5239, 0.467, 0.3006), (-0.5419, 0.3921, 0.07136), (-0.3749, 0.5541, 0.005358), (-0.3569, 0.6289, 0.2346), (-0.3102, 0.2757, 0.3453), (-0.3287, 0.2013, 0.1159), (-0.1733, 0.3734, 0.04753), (-0.1548, 0.4479, 0.2769), (-0.08037, 0.1001, 0.384), (-0.09776, 0.02483, 0.1549), (0.03871, 0.2112, 0.0833), (0.05611, 0.2865, 0.3125), (0.1651, -0.0456, 0.4148), (0.1507, -0.1226, 0.186), (0.2573, 0.08101, 0.1107), (0.2716, 0.158, 0.3395), (0.4258, -0.1459, 0.4352), (0.3318, -0.2239, 0.2068), (0.4782, -0.004689, 0.1282), (0.4868, 0.07447, 0.3565), (0.6995, -0.03546, 0.1342), (0.6995, 0.04478, 0.3624), (-1.309, -0.07796, 0.2281), (-1.257, -0.193, 0.06627), (-1.362, -0.07804, -0.0659), (-1.403, 0.05502, 0.08293), (-1.281, 0.09003, 0.06206), (-1.221, 0.07419, 0.08518), (-1.157, -0.01592, 0.1836), (-1.2, -0.02641, 0.1903), (-1.155, -0.1262, 0.07724), (-1.122, -0.09387, 0.07389), (-1.193, -0.01597, -0.01567), (-1.246, -0.02648, -0.06571), (-1.276, -0.02648, -0.0812), (-1.172, -0.1414, 0.05096), (-1.224, -0.0264, 0.2128), (-1.318, 0.1066, 0.06763), (-1.178, -0.03864, 0.07043), (-1.194, 0.01001, 0.1249), (-1.184, -0.03121, 0.1583), (-1.14, -0.08068, 0.1188), (-1.404, 1.134, -0.02479), (-1.296, 1.016, -0.1119), (-1.282, 1.132, -0.2514), (-1.386, 1.251, -0.1675), (-1.252, 1.278, -0.002848), (-1.186, 1.206, -0.05594), (-1.177, 1.277, -0.141), (-1.239, 1.327, -0.1016), (-1.166, 1.257, -0.01077), (-1.139, 1.228, -0.03236), (-1.135, 1.257, -0.06696), (-1.161, 1.286, -0.04615)], [], [(0, 4, 7, 3), (1, 5, 4, 0), (2, 6, 5, 1), (3, 7, 6, 2), (4, 8, 11, 7), (5, 9, 8, 4), (6, 10, 9, 5), (7, 11, 10, 6), (8, 12, 15, 11), (9, 13, 12, 8), (10, 14, 13, 9), (11, 15, 14, 10), (12, 16, 19, 15), (13, 17, 16, 12), (14, 18, 17, 13), (15, 19, 18, 14), (16, 20, 23, 19), (17, 21, 20, 16), (18, 22, 21, 17), (19, 23, 22, 18), (20, 24, 27, 23), (21, 25, 24, 20), (22, 26, 25, 21), (23, 27, 26, 22), (24, 28, 31, 27), (25, 29, 28, 24), (26, 30, 29, 25), (27, 31, 30, 26), (28, 32, 35, 31), (29, 33, 32, 28), (30, 34, 33, 29), (31, 35, 34, 30), (32, 36, 39, 35), (33, 37, 36, 32), (34, 38, 37, 33), (35, 39, 38, 34), (36, 40, 43, 39), (37, 41, 40, 36), (38, 42, 41, 37), (39, 43, 42, 38), (40, 44, 47, 43), (41, 45, 44, 40), (42, 46, 45, 41), (43, 47, 46, 42), (44, 48, 51, 47), (45, 49, 48, 44), (46, 50, 49, 45), (47, 51, 50, 46), (52, 56, 59, 55), (53, 57, 56, 52), (54, 58, 57, 53), (55, 59, 58, 54), (56, 60, 63, 59), (57, 61, 60, 56), (58, 62, 61, 57), (59, 63, 62, 58), (60, 64, 67, 63), (61, 65, 64, 60), (62, 66, 65, 61), (63, 67, 66, 62), (64, 68, 71, 67), (65, 69, 68, 64), (66, 70, 69, 65), (67, 71, 70, 66), (68, 72, 75, 71), (69, 73, 72, 68), (70, 74, 73, 69), (71, 75, 74, 70), (72, 76, 79, 75), (73, 77, 76, 72), (74, 78, 77, 73), (75, 79, 78, 74), (76, 80, 83, 79), (77, 81, 80, 76), (78, 82, 81, 77), (79, 83, 82, 78), (80, 84, 87, 83), (81, 85, 84, 80), (82, 86, 85, 81), (83, 87, 86, 82), (84, 88, 91, 87), (85, 89, 88, 84), (86, 90, 89, 85), (87, 91, 90, 86), (88, 92, 95, 91), (89, 93, 92, 88), (90, 94, 93, 89), (91, 95, 94, 90), (92, 96, 99, 95), (93, 97, 96, 92), (94, 98, 97, 93), (95, 99, 98, 94), (96, 48, 101, 99), (97, 51, 48, 96), (98, 100, 51, 97), (99, 101, 100, 98), (0, 3, 105, 102), (1, 0, 102, 103), (3, 2, 104, 105), (2, 1, 103, 104), (112, 111, 121, 118), (113, 110, 111, 112), (109, 106, 107, 108), (110, 109, 108, 111), (106, 113, 112, 107), (102, 105, 117, 116), (104, 103, 115, 114), (105, 104, 114, 117), (103, 102, 116, 115), (114, 115, 110, 113), (115, 116, 109, 110), (117, 114, 113, 106), (116, 117, 106, 109), (108, 107, 119, 120), (111, 108, 120, 121), (107, 112, 118, 119), (120, 119, 118, 121), (52, 55, 125, 122), (54, 53, 123, 124), (53, 52, 122, 123), (55, 54, 124, 125), (125, 124, 128, 129), (122, 125, 129, 126), (124, 123, 127, 128), (123, 122, 126, 127), (126, 129, 133, 130), (128, 127, 131, 132), (127, 126, 130, 131), (129, 128, 132, 133), (133, 132, 131, 130)])
me_mesh_001.polygons.foreach_set('use_smooth', [True] * 130)
_uv = me_mesh_001.uv_layers.new(name='UVMap')
_uv.uv.foreach_set('vector', [0.5851, 0.05445, 0.5425, 0.1045, 0.4681, 0.06449, 0.5125, 0.0, 0.8851, 0.7775, 0.8721, 0.8176, 0.7888, 0.7985, 0.8095, 0.7387, 0.3759, 0.0, 0.4128, 0.05155, 0.3386, 0.09272, 0.3137, 0.05809, 0.9205, 0.7203, 0.8982, 0.6457, 0.9819, 0.6282, 1.0, 0.6888, 0.5425, 0.1045, 0.5259, 0.1532, 0.4446, 0.1329, 0.4681, 0.06449, 0.8721, 0.8176, 0.8675, 0.855, 0.7823, 0.8498, 0.7888, 0.7985, 0.4128, 0.05155, 0.4327, 0.1065, 0.3513, 0.128, 0.3386, 0.09272, 0.8982, 0.6457, 0.8905, 0.5735, 0.9758, 0.57, 0.9819, 0.6282, 0.5259, 0.1532, 0.5218, 0.2039, 0.4388, 0.2006, 0.4446, 0.1329, 0.8675, 0.855, 0.869, 0.8949, 0.784, 0.8997, 0.7823, 0.8498, 0.4327, 0.1065, 0.4388, 0.1641, 0.3553, 0.1686, 0.3513, 0.128, 0.8905, 0.5735, 0.894, 0.5074, 0.9788, 0.5138, 0.9758, 0.57, 0.5218, 0.2039, 0.527, 0.2571, 0.4449, 0.2654, 0.4388, 0.2006, 0.869, 0.8949, 0.8754, 0.9397, 0.791, 0.9496, 0.784, 0.8997, 0.4388, 0.1641, 0.4344, 0.2237, 0.3516, 0.2166, 0.3553, 0.1686, 0.894, 0.5074, 0.9038, 0.448, 0.9879, 0.4593, 0.9788, 0.5138, 0.527, 0.2571, 0.5386, 0.3128, 0.4578, 0.3277, 0.4449, 0.2654, 0.8754, 0.9397, 0.8851, 0.9891, 0.8009, 1.0, 0.791, 0.9496, 0.4344, 0.2237, 0.4232, 0.2853, 0.3415, 0.2716, 0.3516, 0.2166, 0.9038, 0.448, 0.9161, 0.3932, 1.0, 0.4056, 0.9879, 0.4593, 0.5386, 0.3128, 0.5534, 0.3711, 0.4732, 0.3883, 0.4578, 0.3277, 0.4402, 0.9073, 0.4388, 0.8456, 0.5144, 0.8568, 0.5158, 0.9159, 0.4232, 0.2853, 0.4087, 0.3488, 0.3274, 0.3328, 0.3415, 0.2716, 0.3715, 0.7986, 0.3701, 0.8608, 0.2959, 0.8706, 0.2973, 0.8058, 0.5534, 0.3711, 0.5683, 0.4316, 0.4878, 0.4476, 0.4732, 0.3883, 0.4388, 0.8456, 0.4403, 0.7792, 0.5158, 0.7962, 0.5144, 0.8568, 0.4087, 0.3488, 0.3941, 0.4145, 0.3126, 0.3997, 0.3274, 0.3328, 0.3701, 0.8608, 0.3715, 0.9209, 0.2974, 0.9366, 0.2959, 0.8706, 0.5683, 0.4316, 0.5799, 0.4944, 0.4986, 0.5056, 0.4878, 0.4476, 0.8259, 0.3932, 0.803, 0.3341, 0.8849, 0.3085, 0.9049, 0.3598, 0.3941, 0.4145, 0.383, 0.4822, 0.3007, 0.4721, 0.3126, 0.3997, 0.8905, 0.4205, 0.8755, 0.4679, 0.792, 0.4484, 0.8094, 0.3932, 0.5799, 0.4944, 0.5851, 0.5594, 0.5032, 0.5626, 0.4986, 0.5056, 0.803, 0.3341, 0.7872, 0.2659, 0.8716, 0.2515, 0.8849, 0.3085, 0.383, 0.4822, 0.3786, 0.5519, 0.2959, 0.5499, 0.3007, 0.4721, 0.8755, 0.4679, 0.8674, 0.5175, 0.7823, 0.5091, 0.792, 0.4484, 0.5851, 0.5594, 0.5806, 0.6268, 0.4995, 0.6197, 0.5032, 0.5626, 0.7872, 0.2659, 0.7823, 0.1874, 0.8675, 0.1871, 0.8716, 0.2515, 0.3786, 0.5519, 0.3843, 0.6235, 0.3025, 0.6317, 0.2959, 0.5499, 0.8674, 0.5175, 0.8678, 0.5713, 0.7829, 0.5768, 0.7823, 0.5091, 0.5806, 0.6268, 0.563, 0.697, 0.4846, 0.6791, 0.4995, 0.6197, 0.7823, 0.1874, 0.7914, 0.09868, 0.8751, 0.1133, 0.8675, 0.1871, 0.3843, 0.6235, 0.4033, 0.6964, 0.3243, 0.7152, 0.3025, 0.6317, 0.8678, 0.5713, 0.8786, 0.6326, 0.7962, 0.6529, 0.7829, 0.5768, 0.563, 0.697, 0.5296, 0.7792, 0.4614, 0.7631, 0.4846, 0.6791, 0.7914, 0.09868, 0.8166, 0.0, 0.9049, 0.01854, 0.8751, 0.1133, 0.4033, 0.6964, 0.4388, 0.7706, 0.364, 0.7986, 0.3243, 0.7152, 0.8786, 0.6326, 0.8905, 0.72, 0.8247, 0.7387, 0.7962, 0.6529, 0.03483, 0.906, 0.05596, 0.8871, 0.1185, 0.9468, 0.1082, 0.9479, 0.9464, 0.1749, 0.9049, 0.1749, 0.9093, 0.0869, 0.9436, 0.0876, 0.2522, 0.009291, 0.2828, 0.0, 0.2193, 0.05887, 0.1796, 0.05117, 0.772, 0.9021, 0.7519, 0.9333, 0.7271, 0.8488, 0.7569, 0.8183, 0.05596, 0.8871, 0.06435, 0.8649, 0.147, 0.8838, 0.1185, 0.9468, 0.7759, 0.05594, 0.7823, 0.0509, 0.7028, 0.01877, 0.7148, 0.0, 0.2828, 0.0, 0.2959, 0.03378, 0.2135, 0.05164, 0.2193, 0.05887, 0.7519, 0.9333, 0.6864, 0.9333, 0.6935, 0.8479, 0.7271, 0.8488, 0.06435, 0.8649, 0.06391, 0.8197, 0.148, 0.8127, 0.147, 0.8838, 0.7823, 0.0509, 0.7782, 0.07581, 0.6936, 0.06266, 0.7028, 0.01877, 0.2959, 0.03378, 0.2952, 0.08487, 0.2117, 0.07686, 0.2135, 0.05164, 0.6064, 0.8598, 0.5917, 0.7907, 0.6765, 0.7786, 0.6864, 0.8285, 0.06391, 0.8197, 0.05541, 0.755, 0.1385, 0.7391, 0.148, 0.8127, 0.7782, 0.07581, 0.7737, 0.1332, 0.6882, 0.1283, 0.6936, 0.06266, 0.2952, 0.08487, 0.2862, 0.1502, 0.2037, 0.1333, 0.2117, 0.07686, 0.5917, 0.7907, 0.5863, 0.7162, 0.6718, 0.7124, 0.6765, 0.7786, 0.05541, 0.755, 0.0417, 0.6757, 0.1244, 0.6573, 0.1385, 0.7391, 0.7737, 0.1332, 0.7719, 0.2112, 0.6864, 0.2104, 0.6882, 0.1283, 0.2862, 0.1502, 0.2724, 0.2279, 0.1904, 0.2086, 0.2037, 0.1333, 0.5863, 0.7162, 0.5851, 0.632, 0.6707, 0.6322, 0.6718, 0.7124, 0.0417, 0.6757, 0.02601, 0.5854, 0.1089, 0.5678, 0.1244, 0.6573, 0.7719, 0.2112, 0.7727, 0.3032, 0.6872, 0.3044, 0.6864, 0.2104, 0.2724, 0.2279, 0.2569, 0.3153, 0.1747, 0.2968, 0.1904, 0.2086, 0.5851, 0.632, 0.5867, 0.5393, 0.6723, 0.5416, 0.6707, 0.6322, 0.02601, 0.5854, 0.01162, 0.4874, 0.09491, 0.473, 0.1089, 0.5678, 0.7727, 0.3032, 0.7751, 0.4042, 0.6896, 0.4064, 0.6872, 0.3044, 0.2569, 0.3153, 0.2428, 0.409, 0.1602, 0.3936, 0.1747, 0.2968, 0.5867, 0.5393, 0.59, 0.4411, 0.6755, 0.4444, 0.6723, 0.5416, 0.01162, 0.4874, 0.001815, 0.385, 0.0856, 0.3761, 0.09491, 0.473, 0.7751, 0.4042, 0.7781, 0.51, 0.6926, 0.5125, 0.6896, 0.4064, 0.2428, 0.409, 0.2333, 0.5056, 0.1502, 0.4957, 0.1602, 0.3936, 0.59, 0.4411, 0.5939, 0.341, 0.6794, 0.3445, 0.6755, 0.4444, 0.001815, 0.385, 0.0, 0.2812, 0.08387, 0.2808, 0.0856, 0.3761, 0.7781, 0.51, 0.7806, 0.617, 0.6951, 0.619, 0.6926, 0.5125, 0.2333, 0.5056, 0.2312, 0.6014, 0.148, 0.6001, 0.1502, 0.4957, 0.5939, 0.341, 0.5976, 0.243, 0.6832, 0.246, 0.6794, 0.3445, 0.0, 0.2812, 0.009787, 0.1787, 0.09233, 0.1907, 0.08387, 0.2808, 0.7806, 0.617, 0.7817, 0.7215, 0.6962, 0.7222, 0.6951, 0.619, 0.2312, 0.6014, 0.2394, 0.6929, 0.1575, 0.7039, 0.148, 0.6001, 0.5976, 0.243, 0.6002, 0.1516, 0.6858, 0.1533, 0.6832, 0.246, 0.009787, 0.1787, 0.03518, 0.08072, 0.1131, 0.1097, 0.09233, 0.1907, 0.7817, 0.7215, 0.7823, 0.7961, 0.6946, 0.8183, 0.6962, 0.7222, 0.2394, 0.6929, 0.2602, 0.7763, 0.1661, 0.7783, 0.1575, 0.7039, 0.6002, 0.1516, 0.6008, 0.07071, 0.6864, 0.0703, 0.6858, 0.1533, 0.03518, 0.08072, 0.07714, 0.0, 0.148, 0.04001, 0.1131, 0.1097, 0.5827, 0.7792, 0.5827, 0.9068, 0.5498, 0.9002, 0.5158, 0.8173, 0.2602, 0.7763, 0.2959, 0.8492, 0.2614, 0.8575, 0.1661, 0.7783, 0.6008, 0.07071, 0.5988, 0.0031, 0.6843, 0.0, 0.6864, 0.0703, 0.5851, 0.9507, 0.5858, 0.8617, 0.5925, 0.8684, 0.5919, 0.9435, 0.6711, 0.9454, 0.5851, 0.9507, 0.5919, 0.9435, 0.6644, 0.939, 0.5858, 0.8617, 0.6711, 0.8598, 0.6644, 0.8668, 0.5925, 0.8684, 0.6711, 0.8598, 0.6711, 0.9454, 0.6644, 0.939, 0.6644, 0.8668, 0.8973, 0.8803, 0.8983, 0.8313, 0.9148, 0.8286, 0.9142, 0.855, 0.9277, 0.9823, 0.925, 0.9139, 0.9401, 0.9165, 0.9401, 0.9659, 0.2478, 0.8613, 0.2471, 0.9299, 0.2321, 0.9117, 0.2321, 0.8586, 0.5585, 0.9726, 0.5581, 0.9151, 0.5735, 0.9189, 0.5735, 0.9689, 0.9487, 0.903, 0.8865, 0.9029, 0.8973, 0.8803, 0.946, 0.8803, 0.2923, 0.8575, 0.2923, 0.936, 0.2574, 0.9391, 0.2574, 0.8607, 0.8851, 0.9912, 0.8851, 0.9183, 0.9204, 0.9179, 0.9204, 0.9908, 0.9392, 0.1777, 0.9392, 0.2519, 0.9049, 0.2491, 0.9049, 0.1749, 0.5158, 0.9806, 0.5158, 0.9068, 0.5506, 0.907, 0.5506, 0.9808, 0.9204, 0.9908, 0.9204, 0.9179, 0.925, 0.9139, 0.9277, 0.9823, 0.5506, 0.9808, 0.5506, 0.907, 0.5581, 0.9151, 0.5585, 0.9726, 0.9571, 0.9139, 0.8851, 0.9139, 0.8865, 0.9029, 0.9487, 0.903, 0.2574, 0.8607, 0.2574, 0.9391, 0.2471, 0.9299, 0.2478, 0.8613, 0.9475, 0.8294, 0.946, 0.8803, 0.9405, 0.855, 0.9399, 0.8392, 0.6864, 0.8598, 0.6864, 0.9097, 0.6753, 0.9027, 0.6828, 0.8758, 0.946, 0.8803, 0.8973, 0.8803, 0.9142, 0.855, 0.9405, 0.855, 0.9399, 0.8392, 0.9405, 0.855, 0.9142, 0.855, 0.9148, 0.8286, 0.9713, 0.7387, 0.9713, 0.826, 0.9648, 0.815, 0.9648, 0.7493, 0.43, 0.8852, 0.3715, 0.8917, 0.3745, 0.8729, 0.4185, 0.868, 0.2321, 0.9617, 0.148, 0.9617, 0.1535, 0.9535, 0.2168, 0.9535, 0.43, 0.7986, 0.43, 0.8852, 0.4185, 0.868, 0.4185, 0.8027, 0.4338, 0.9604, 0.3715, 0.9608, 0.4032, 0.8917, 0.4338, 0.8964, 0.9648, 0.7493, 0.9648, 0.815, 0.9149, 0.8286, 0.9162, 0.7925, 0.9049, 0.04474, 0.9494, 0.0, 0.94, 0.05962, 0.9129, 0.0869, 0.2168, 0.9535, 0.1535, 0.9535, 0.151, 0.8777, 0.1896, 0.8777, 0.9162, 0.7925, 0.9149, 0.8286, 0.8851, 0.8078, 0.8851, 0.7915, 0.9129, 0.0869, 0.94, 0.05962, 0.9494, 0.07403, 0.9384, 0.08513, 0.1896, 0.8777, 0.151, 0.8777, 0.1738, 0.8575, 0.1895, 0.8575, 0.4388, 0.9159, 0.4691, 0.92, 0.4686, 0.9519, 0.453, 0.9509, 0.453, 0.9509, 0.4686, 0.9519, 0.4691, 0.9632, 0.4533, 0.9623])
me_mesh_001.materials.append(mat_material_001)
me_mesh_001.use_remesh_preserve_volume = False
me_mesh_001.use_remesh_preserve_attributes = False
me_mesh_001.use_mirror_vertex_groups = False
me_mesh_001.update()
me_mesh_002 = bpy.data.meshes.new('Mesh.002')
me_mesh_002.from_pydata([(-1.305, -0.07879, 0.256), (-1.243, -0.2152, 0.06411), (-1.367, -0.07889, -0.09258), (-1.417, 0.07887, 0.08387), (-1.149, 0.003809, 0.2082), (-1.137, -0.1694, 0.03993), (-1.209, -0.01135, -0.1283), (-1.221, 0.1619, 0.03993), (-1.01, 0.0175, 0.1869), (-1.035, -0.1598, 0.02438), (-1.051, 0.004388, -0.1525), (-1.026, 0.1817, 0.01006), (-0.8718, -0.005437, 0.1755), (-0.9246, -0.1788, 0.0153), (-0.8933, -0.02127, -0.1655), (-0.8406, 0.1521, -0.005351), (-0.7313, -0.05536, 0.173), (-0.7984, -0.224, 0.01312), (-0.7364, -0.07662, -0.1683), (-0.6693, 0.09198, -0.008476), (-0.5868, -0.1226, 0.1788), (-0.6569, -0.2899, 0.01882), (-0.578, -0.15, -0.162), (-0.508, 0.0173, -0.002045), (-0.4373, -0.1969, 0.1921), (-0.5009, -0.3673, 0.03274), (-0.4161, -0.2303, -0.1476), (-0.3524, -0.05992, 0.01184), (-0.2816, -0.2679, 0.2123), (-0.33, -0.445, 0.05478), (-0.2483, -0.3066, -0.1259), (-0.1999, -0.1295, 0.03155), (-0.1182, -0.3252, 0.2382), (-0.1421, -0.5104, 0.08463), (-0.07271, -0.3679, -0.098), (-0.04884, -0.1827, 0.05561), (0.05434, -0.3584, 0.2693), (0.06429, -0.5497, 0.1217), (0.1124, -0.4034, -0.06472), (0.1024, -0.2121, 0.08287), (0.2383, -0.3571, 0.3047), (0.2884, -0.5479, 0.1647), (0.3083, -0.4019, -0.02708), (0.2582, -0.2112, 0.1129), (0.436, -0.3106, 0.3437), (0.5262, -0.492, 0.2116), (0.5159, -0.3531, 0.01386), (0.4257, -0.1717, 0.146), (0.6744, -0.1955, 0.4141), (0.774, -0.3727, 0.2601), (0.7367, -0.2466, 0.05713), (0.6633, -0.1175, 0.1803), (-1.425, 1.117, -0.003744), (-1.282, 0.96, -0.1194), (-1.263, 1.114, -0.3047), (-1.401, 1.272, -0.1933), (-1.349, 1.165, 0.03199), (-1.2, 1.057, -0.1248), (-1.233, 1.238, -0.2816), (-1.382, 1.346, -0.1248), (-1.285, 1.168, 0.06203), (-1.226, 1.044, -0.1374), (-1.135, 1.246, -0.235), (-1.194, 1.369, -0.03552), (-1.184, 1.109, 0.1033), (-1.172, 1.007, -0.1156), (-1.02, 1.181, -0.1879), (-1.033, 1.283, 0.03102), (-1.053, 0.9954, 0.1511), (-1.057, 0.9072, -0.074), (-0.8873, 1.066, -0.1396), (-0.8829, 1.154, 0.08554), (-0.8972, 0.8408, 0.2015), (-0.9093, 0.7601, -0.02614), (-0.7344, 0.9143, -0.09016), (-0.7223, 0.9951, 0.1375), (-0.7201, 0.66, 0.252), (-0.7362, 0.5832, 0.02324), (-0.5628, 0.739, -0.0412), (-0.5468, 0.8158, 0.1876), (-0.5239, 0.467, 0.3006), (-0.5419, 0.3921, 0.07136), (-0.3749, 0.5541, 0.005358), (-0.3569, 0.6289, 0.2346), (-0.3102, 0.2757, 0.3453), (-0.3287, 0.2013, 0.1159), (-0.1733, 0.3734, 0.04753), (-0.1548, 0.4479, 0.2769), (-0.08037, 0.1001, 0.384), (-0.09776, 0.02483, 0.1549), (0.03871, 0.2112, 0.0833), (0.05611, 0.2865, 0.3125), (0.1651, -0.0456, 0.4148), (0.1507, -0.1226, 0.186), (0.2573, 0.08101, 0.1107), (0.2716, 0.158, 0.3395), (0.4258, -0.1459, 0.4352), (0.3318, -0.2239, 0.2068), (0.4782, -0.004689, 0.1282), (0.4868, 0.07447, 0.3565), (0.6995, -0.03546, 0.1342), (0.6995, 0.04478, 0.3624), (-1.309, -0.07796, 0.2281), (-1.257, -0.193, 0.06627), (-1.362, -0.07804, -0.0659), (-1.403, 0.05502, 0.08293), (-1.281, 0.09003, 0.06206), (-1.221, 0.07419, 0.08518), (-1.157, -0.01592, 0.1836), (-1.2, -0.02641, 0.1903), (-1.155, -0.1262, 0.07724), (-1.122, -0.09387, 0.07389), (-1.193, -0.01597, -0.01567), (-1.246, -0.02648, -0.06571), (-1.276, -0.02648, -0.0812), (-1.172, -0.1414, 0.05096), (-1.224, -0.0264, 0.2128), (-1.318, 0.1066, 0.06763), (-1.178, -0.03864, 0.07043), (-1.194, 0.01001, 0.1249), (-1.184, -0.03121, 0.1583), (-1.14, -0.08068, 0.1188), (-1.404, 1.134, -0.02479), (-1.296, 1.016, -0.1119), (-1.282, 1.132, -0.2514), (-1.386, 1.251, -0.1675), (-1.252, 1.278, -0.002848), (-1.186, 1.206, -0.05594), (-1.177, 1.277, -0.141), (-1.239, 1.327, -0.1016), (-1.166, 1.257, -0.01077), (-1.139, 1.228, -0.03236), (-1.135, 1.257, -0.06696), (-1.161, 1.286, -0.04615)], [], [(0, 4, 7, 3), (1, 5, 4, 0), (2, 6, 5, 1), (3, 7, 6, 2), (4, 8, 11, 7), (5, 9, 8, 4), (6, 10, 9, 5), (7, 11, 10, 6), (8, 12, 15, 11), (9, 13, 12, 8), (10, 14, 13, 9), (11, 15, 14, 10), (12, 16, 19, 15), (13, 17, 16, 12), (14, 18, 17, 13), (15, 19, 18, 14), (16, 20, 23, 19), (17, 21, 20, 16), (18, 22, 21, 17), (19, 23, 22, 18), (20, 24, 27, 23), (21, 25, 24, 20), (22, 26, 25, 21), (23, 27, 26, 22), (24, 28, 31, 27), (25, 29, 28, 24), (26, 30, 29, 25), (27, 31, 30, 26), (28, 32, 35, 31), (29, 33, 32, 28), (30, 34, 33, 29), (31, 35, 34, 30), (32, 36, 39, 35), (33, 37, 36, 32), (34, 38, 37, 33), (35, 39, 38, 34), (36, 40, 43, 39), (37, 41, 40, 36), (38, 42, 41, 37), (39, 43, 42, 38), (40, 44, 47, 43), (41, 45, 44, 40), (42, 46, 45, 41), (43, 47, 46, 42), (44, 48, 51, 47), (45, 49, 48, 44), (46, 50, 49, 45), (47, 51, 50, 46), (52, 56, 59, 55), (53, 57, 56, 52), (54, 58, 57, 53), (55, 59, 58, 54), (56, 60, 63, 59), (57, 61, 60, 56), (58, 62, 61, 57), (59, 63, 62, 58), (60, 64, 67, 63), (61, 65, 64, 60), (62, 66, 65, 61), (63, 67, 66, 62), (64, 68, 71, 67), (65, 69, 68, 64), (66, 70, 69, 65), (67, 71, 70, 66), (68, 72, 75, 71), (69, 73, 72, 68), (70, 74, 73, 69), (71, 75, 74, 70), (72, 76, 79, 75), (73, 77, 76, 72), (74, 78, 77, 73), (75, 79, 78, 74), (76, 80, 83, 79), (77, 81, 80, 76), (78, 82, 81, 77), (79, 83, 82, 78), (80, 84, 87, 83), (81, 85, 84, 80), (82, 86, 85, 81), (83, 87, 86, 82), (84, 88, 91, 87), (85, 89, 88, 84), (86, 90, 89, 85), (87, 91, 90, 86), (88, 92, 95, 91), (89, 93, 92, 88), (90, 94, 93, 89), (91, 95, 94, 90), (92, 96, 99, 95), (93, 97, 96, 92), (94, 98, 97, 93), (95, 99, 98, 94), (96, 48, 101, 99), (97, 51, 48, 96), (98, 100, 51, 97), (99, 101, 100, 98), (0, 3, 105, 102), (1, 0, 102, 103), (3, 2, 104, 105), (2, 1, 103, 104), (112, 111, 121, 118), (113, 110, 111, 112), (109, 106, 107, 108), (110, 109, 108, 111), (106, 113, 112, 107), (102, 105, 117, 116), (104, 103, 115, 114), (105, 104, 114, 117), (103, 102, 116, 115), (114, 115, 110, 113), (115, 116, 109, 110), (117, 114, 113, 106), (116, 117, 106, 109), (108, 107, 119, 120), (111, 108, 120, 121), (107, 112, 118, 119), (120, 119, 118, 121), (52, 55, 125, 122), (54, 53, 123, 124), (53, 52, 122, 123), (55, 54, 124, 125), (125, 124, 128, 129), (122, 125, 129, 126), (124, 123, 127, 128), (123, 122, 126, 127), (126, 129, 133, 130), (128, 127, 131, 132), (127, 126, 130, 131), (129, 128, 132, 133), (133, 132, 131, 130)])
me_mesh_002.polygons.foreach_set('use_smooth', [True] * 130)
_uv = me_mesh_002.uv_layers.new(name='UVMap')
_uv.uv.foreach_set('vector', [0.5851, 0.05445, 0.5425, 0.1045, 0.4681, 0.06449, 0.5125, 0.0, 0.8851, 0.7775, 0.8721, 0.8176, 0.7888, 0.7985, 0.8095, 0.7387, 0.3759, 0.0, 0.4128, 0.05155, 0.3386, 0.09272, 0.3137, 0.05809, 0.9205, 0.7203, 0.8982, 0.6457, 0.9819, 0.6282, 1.0, 0.6888, 0.5425, 0.1045, 0.5259, 0.1532, 0.4446, 0.1329, 0.4681, 0.06449, 0.8721, 0.8176, 0.8675, 0.855, 0.7823, 0.8498, 0.7888, 0.7985, 0.4128, 0.05155, 0.4327, 0.1065, 0.3513, 0.128, 0.3386, 0.09272, 0.8982, 0.6457, 0.8905, 0.5735, 0.9758, 0.57, 0.9819, 0.6282, 0.5259, 0.1532, 0.5218, 0.2039, 0.4388, 0.2006, 0.4446, 0.1329, 0.8675, 0.855, 0.869, 0.8949, 0.784, 0.8997, 0.7823, 0.8498, 0.4327, 0.1065, 0.4388, 0.1641, 0.3553, 0.1686, 0.3513, 0.128, 0.8905, 0.5735, 0.894, 0.5074, 0.9788, 0.5138, 0.9758, 0.57, 0.5218, 0.2039, 0.527, 0.2571, 0.4449, 0.2654, 0.4388, 0.2006, 0.869, 0.8949, 0.8754, 0.9397, 0.791, 0.9496, 0.784, 0.8997, 0.4388, 0.1641, 0.4344, 0.2237, 0.3516, 0.2166, 0.3553, 0.1686, 0.894, 0.5074, 0.9038, 0.448, 0.9879, 0.4593, 0.9788, 0.5138, 0.527, 0.2571, 0.5386, 0.3128, 0.4578, 0.3277, 0.4449, 0.2654, 0.8754, 0.9397, 0.8851, 0.9891, 0.8009, 1.0, 0.791, 0.9496, 0.4344, 0.2237, 0.4232, 0.2853, 0.3415, 0.2716, 0.3516, 0.2166, 0.9038, 0.448, 0.9161, 0.3932, 1.0, 0.4056, 0.9879, 0.4593, 0.5386, 0.3128, 0.5534, 0.3711, 0.4732, 0.3883, 0.4578, 0.3277, 0.4402, 0.9073, 0.4388, 0.8456, 0.5144, 0.8568, 0.5158, 0.9159, 0.4232, 0.2853, 0.4087, 0.3488, 0.3274, 0.3328, 0.3415, 0.2716, 0.3715, 0.7986, 0.3701, 0.8608, 0.2959, 0.8706, 0.2973, 0.8058, 0.5534, 0.3711, 0.5683, 0.4316, 0.4878, 0.4476, 0.4732, 0.3883, 0.4388, 0.8456, 0.4403, 0.7792, 0.5158, 0.7962, 0.5144, 0.8568, 0.4087, 0.3488, 0.3941, 0.4145, 0.3126, 0.3997, 0.3274, 0.3328, 0.3701, 0.8608, 0.3715, 0.9209, 0.2974, 0.9366, 0.2959, 0.8706, 0.5683, 0.4316, 0.5799, 0.4944, 0.4986, 0.5056, 0.4878, 0.4476, 0.8259, 0.3932, 0.803, 0.3341, 0.8849, 0.3085, 0.9049, 0.3598, 0.3941, 0.4145, 0.383, 0.4822, 0.3007, 0.4721, 0.3126, 0.3997, 0.8905, 0.4205, 0.8755, 0.4679, 0.792, 0.4484, 0.8094, 0.3932, 0.5799, 0.4944, 0.5851, 0.5594, 0.5032, 0.5626, 0.4986, 0.5056, 0.803, 0.3341, 0.7872, 0.2659, 0.8716, 0.2515, 0.8849, 0.3085, 0.383, 0.4822, 0.3786, 0.5519, 0.2959, 0.5499, 0.3007, 0.4721, 0.8755, 0.4679, 0.8674, 0.5175, 0.7823, 0.5091, 0.792, 0.4484, 0.5851, 0.5594, 0.5806, 0.6268, 0.4995, 0.6197, 0.5032, 0.5626, 0.7872, 0.2659, 0.7823, 0.1874, 0.8675, 0.1871, 0.8716, 0.2515, 0.3786, 0.5519, 0.3843, 0.6235, 0.3025, 0.6317, 0.2959, 0.5499, 0.8674, 0.5175, 0.8678, 0.5713, 0.7829, 0.5768, 0.7823, 0.5091, 0.5806, 0.6268, 0.563, 0.697, 0.4846, 0.6791, 0.4995, 0.6197, 0.7823, 0.1874, 0.7914, 0.09868, 0.8751, 0.1133, 0.8675, 0.1871, 0.3843, 0.6235, 0.4033, 0.6964, 0.3243, 0.7152, 0.3025, 0.6317, 0.8678, 0.5713, 0.8786, 0.6326, 0.7962, 0.6529, 0.7829, 0.5768, 0.563, 0.697, 0.5296, 0.7792, 0.4614, 0.7631, 0.4846, 0.6791, 0.7914, 0.09868, 0.8166, 0.0, 0.9049, 0.01854, 0.8751, 0.1133, 0.4033, 0.6964, 0.4388, 0.7706, 0.364, 0.7986, 0.3243, 0.7152, 0.8786, 0.6326, 0.8905, 0.72, 0.8247, 0.7387, 0.7962, 0.6529, 0.03483, 0.906, 0.05596, 0.8871, 0.1185, 0.9468, 0.1082, 0.9479, 0.9464, 0.1749, 0.9049, 0.1749, 0.9093, 0.0869, 0.9436, 0.0876, 0.2522, 0.009291, 0.2828, 0.0, 0.2193, 0.05887, 0.1796, 0.05117, 0.772, 0.9021, 0.7519, 0.9333, 0.7271, 0.8488, 0.7569, 0.8183, 0.05596, 0.8871, 0.06435, 0.8649, 0.147, 0.8838, 0.1185, 0.9468, 0.7759, 0.05594, 0.7823, 0.0509, 0.7028, 0.01877, 0.7148, 0.0, 0.2828, 0.0, 0.2959, 0.03378, 0.2135, 0.05164, 0.2193, 0.05887, 0.7519, 0.9333, 0.6864, 0.9333, 0.6935, 0.8479, 0.7271, 0.8488, 0.06435, 0.8649, 0.06391, 0.8197, 0.148, 0.8127, 0.147, 0.8838, 0.7823, 0.0509, 0.7782, 0.07581, 0.6936, 0.06266, 0.7028, 0.01877, 0.2959, 0.03378, 0.2952, 0.08487, 0.2117, 0.07686, 0.2135, 0.05164, 0.6064, 0.8598, 0.5917, 0.7907, 0.6765, 0.7786, 0.6864, 0.8285, 0.06391, 0.8197, 0.05541, 0.755, 0.1385, 0.7391, 0.148, 0.8127, 0.7782, 0.07581, 0.7737, 0.1332, 0.6882, 0.1283, 0.6936, 0.06266, 0.2952, 0.08487, 0.2862, 0.1502, 0.2037, 0.1333, 0.2117, 0.07686, 0.5917, 0.7907, 0.5863, 0.7162, 0.6718, 0.7124, 0.6765, 0.7786, 0.05541, 0.755, 0.0417, 0.6757, 0.1244, 0.6573, 0.1385, 0.7391, 0.7737, 0.1332, 0.7719, 0.2112, 0.6864, 0.2104, 0.6882, 0.1283, 0.2862, 0.1502, 0.2724, 0.2279, 0.1904, 0.2086, 0.2037, 0.1333, 0.5863, 0.7162, 0.5851, 0.632, 0.6707, 0.6322, 0.6718, 0.7124, 0.0417, 0.6757, 0.02601, 0.5854, 0.1089, 0.5678, 0.1244, 0.6573, 0.7719, 0.2112, 0.7727, 0.3032, 0.6872, 0.3044, 0.6864, 0.2104, 0.2724, 0.2279, 0.2569, 0.3153, 0.1747, 0.2968, 0.1904, 0.2086, 0.5851, 0.632, 0.5867, 0.5393, 0.6723, 0.5416, 0.6707, 0.6322, 0.02601, 0.5854, 0.01162, 0.4874, 0.09491, 0.473, 0.1089, 0.5678, 0.7727, 0.3032, 0.7751, 0.4042, 0.6896, 0.4064, 0.6872, 0.3044, 0.2569, 0.3153, 0.2428, 0.409, 0.1602, 0.3936, 0.1747, 0.2968, 0.5867, 0.5393, 0.59, 0.4411, 0.6755, 0.4444, 0.6723, 0.5416, 0.01162, 0.4874, 0.001815, 0.385, 0.0856, 0.3761, 0.09491, 0.473, 0.7751, 0.4042, 0.7781, 0.51, 0.6926, 0.5125, 0.6896, 0.4064, 0.2428, 0.409, 0.2333, 0.5056, 0.1502, 0.4957, 0.1602, 0.3936, 0.59, 0.4411, 0.5939, 0.341, 0.6794, 0.3445, 0.6755, 0.4444, 0.001815, 0.385, 0.0, 0.2812, 0.08387, 0.2808, 0.0856, 0.3761, 0.7781, 0.51, 0.7806, 0.617, 0.6951, 0.619, 0.6926, 0.5125, 0.2333, 0.5056, 0.2312, 0.6014, 0.148, 0.6001, 0.1502, 0.4957, 0.5939, 0.341, 0.5976, 0.243, 0.6832, 0.246, 0.6794, 0.3445, 0.0, 0.2812, 0.009787, 0.1787, 0.09233, 0.1907, 0.08387, 0.2808, 0.7806, 0.617, 0.7817, 0.7215, 0.6962, 0.7222, 0.6951, 0.619, 0.2312, 0.6014, 0.2394, 0.6929, 0.1575, 0.7039, 0.148, 0.6001, 0.5976, 0.243, 0.6002, 0.1516, 0.6858, 0.1533, 0.6832, 0.246, 0.009787, 0.1787, 0.03518, 0.08072, 0.1131, 0.1097, 0.09233, 0.1907, 0.7817, 0.7215, 0.7823, 0.7961, 0.6946, 0.8183, 0.6962, 0.7222, 0.2394, 0.6929, 0.2602, 0.7763, 0.1661, 0.7783, 0.1575, 0.7039, 0.6002, 0.1516, 0.6008, 0.07071, 0.6864, 0.0703, 0.6858, 0.1533, 0.03518, 0.08072, 0.07714, 0.0, 0.148, 0.04001, 0.1131, 0.1097, 0.5827, 0.7792, 0.5827, 0.9068, 0.5498, 0.9002, 0.5158, 0.8173, 0.2602, 0.7763, 0.2959, 0.8492, 0.2614, 0.8575, 0.1661, 0.7783, 0.6008, 0.07071, 0.5988, 0.0031, 0.6843, 0.0, 0.6864, 0.0703, 0.5851, 0.9507, 0.5858, 0.8617, 0.5925, 0.8684, 0.5919, 0.9435, 0.6711, 0.9454, 0.5851, 0.9507, 0.5919, 0.9435, 0.6644, 0.939, 0.5858, 0.8617, 0.6711, 0.8598, 0.6644, 0.8668, 0.5925, 0.8684, 0.6711, 0.8598, 0.6711, 0.9454, 0.6644, 0.939, 0.6644, 0.8668, 0.8973, 0.8803, 0.8983, 0.8313, 0.9148, 0.8286, 0.9142, 0.855, 0.9277, 0.9823, 0.925, 0.9139, 0.9401, 0.9165, 0.9401, 0.9659, 0.2478, 0.8613, 0.2471, 0.9299, 0.2321, 0.9117, 0.2321, 0.8586, 0.5585, 0.9726, 0.5581, 0.9151, 0.5735, 0.9189, 0.5735, 0.9689, 0.9487, 0.903, 0.8865, 0.9029, 0.8973, 0.8803, 0.946, 0.8803, 0.2923, 0.8575, 0.2923, 0.936, 0.2574, 0.9391, 0.2574, 0.8607, 0.8851, 0.9912, 0.8851, 0.9183, 0.9204, 0.9179, 0.9204, 0.9908, 0.9392, 0.1777, 0.9392, 0.2519, 0.9049, 0.2491, 0.9049, 0.1749, 0.5158, 0.9806, 0.5158, 0.9068, 0.5506, 0.907, 0.5506, 0.9808, 0.9204, 0.9908, 0.9204, 0.9179, 0.925, 0.9139, 0.9277, 0.9823, 0.5506, 0.9808, 0.5506, 0.907, 0.5581, 0.9151, 0.5585, 0.9726, 0.9571, 0.9139, 0.8851, 0.9139, 0.8865, 0.9029, 0.9487, 0.903, 0.2574, 0.8607, 0.2574, 0.9391, 0.2471, 0.9299, 0.2478, 0.8613, 0.9475, 0.8294, 0.946, 0.8803, 0.9405, 0.855, 0.9399, 0.8392, 0.6864, 0.8598, 0.6864, 0.9097, 0.6753, 0.9027, 0.6828, 0.8758, 0.946, 0.8803, 0.8973, 0.8803, 0.9142, 0.855, 0.9405, 0.855, 0.9399, 0.8392, 0.9405, 0.855, 0.9142, 0.855, 0.9148, 0.8286, 0.9713, 0.7387, 0.9713, 0.826, 0.9648, 0.815, 0.9648, 0.7493, 0.43, 0.8852, 0.3715, 0.8917, 0.3745, 0.8729, 0.4185, 0.868, 0.2321, 0.9617, 0.148, 0.9617, 0.1535, 0.9535, 0.2168, 0.9535, 0.43, 0.7986, 0.43, 0.8852, 0.4185, 0.868, 0.4185, 0.8027, 0.4338, 0.9604, 0.3715, 0.9608, 0.4032, 0.8917, 0.4338, 0.8964, 0.9648, 0.7493, 0.9648, 0.815, 0.9149, 0.8286, 0.9162, 0.7925, 0.9049, 0.04474, 0.9494, 0.0, 0.94, 0.05962, 0.9129, 0.0869, 0.2168, 0.9535, 0.1535, 0.9535, 0.151, 0.8777, 0.1896, 0.8777, 0.9162, 0.7925, 0.9149, 0.8286, 0.8851, 0.8078, 0.8851, 0.7915, 0.9129, 0.0869, 0.94, 0.05962, 0.9494, 0.07403, 0.9384, 0.08513, 0.1896, 0.8777, 0.151, 0.8777, 0.1738, 0.8575, 0.1895, 0.8575, 0.4388, 0.9159, 0.4691, 0.92, 0.4686, 0.9519, 0.453, 0.9509, 0.453, 0.9509, 0.4686, 0.9519, 0.4691, 0.9632, 0.4533, 0.9623])
me_mesh_002.materials.append(mat_material_002)
me_mesh_002.use_remesh_preserve_volume = False
me_mesh_002.use_remesh_preserve_attributes = False
me_mesh_002.use_mirror_vertex_groups = False
me_mesh_002.update()
me_mesh_003 = bpy.data.meshes.new('Mesh.003')
me_mesh_003.from_pydata([(-1.305, -0.07879, 0.256), (-1.243, -0.2152, 0.06411), (-1.367, -0.07889, -0.09258), (-1.417, 0.07887, 0.08387), (-1.149, 0.003809, 0.2082), (-1.137, -0.1694, 0.03993), (-1.209, -0.01135, -0.1283), (-1.221, 0.1619, 0.03993), (-1.01, 0.0175, 0.1869), (-1.035, -0.1598, 0.02438), (-1.051, 0.004388, -0.1525), (-1.026, 0.1817, 0.01006), (-0.8718, -0.005437, 0.1755), (-0.9246, -0.1788, 0.0153), (-0.8933, -0.02127, -0.1655), (-0.8406, 0.1521, -0.005351), (-0.7313, -0.05536, 0.173), (-0.7984, -0.224, 0.01312), (-0.7364, -0.07662, -0.1683), (-0.6693, 0.09198, -0.008476), (-0.5868, -0.1226, 0.1788), (-0.6569, -0.2899, 0.01882), (-0.578, -0.15, -0.162), (-0.508, 0.0173, -0.002045), (-0.4373, -0.1969, 0.1921), (-0.5009, -0.3673, 0.03274), (-0.4161, -0.2303, -0.1476), (-0.3524, -0.05992, 0.01184), (-0.2816, -0.2679, 0.2123), (-0.33, -0.445, 0.05478), (-0.2483, -0.3066, -0.1259), (-0.1999, -0.1295, 0.03155), (-0.1182, -0.3252, 0.2382), (-0.1421, -0.5104, 0.08463), (-0.07271, -0.3679, -0.098), (-0.04884, -0.1827, 0.05561), (0.05434, -0.3584, 0.2693), (0.06429, -0.5497, 0.1217), (0.1124, -0.4034, -0.06472), (0.1024, -0.2121, 0.08287), (0.2383, -0.3571, 0.3047), (0.2884, -0.5479, 0.1647), (0.3083, -0.4019, -0.02708), (0.2582, -0.2112, 0.1129), (0.436, -0.3106, 0.3437), (0.5262, -0.492, 0.2116), (0.5159, -0.3531, 0.01386), (0.4257, -0.1717, 0.146), (0.6744, -0.1955, 0.4141), (0.774, -0.3727, 0.2601), (0.7367, -0.2466, 0.05713), (0.6633, -0.1175, 0.1803), (-1.425, 1.117, -0.003744), (-1.282, 0.96, -0.1194), (-1.263, 1.114, -0.3047), (-1.401, 1.272, -0.1933), (-1.349, 1.165, 0.03199), (-1.2, 1.057, -0.1248), (-1.233, 1.238, -0.2816), (-1.382, 1.346, -0.1248), (-1.285, 1.168, 0.06203), (-1.226, 1.044, -0.1374), (-1.135, 1.246, -0.235), (-1.194, 1.369, -0.03552), (-1.184, 1.109, 0.1033), (-1.172, 1.007, -0.1156), (-1.02, 1.181, -0.1879), (-1.033, 1.283, 0.03102), (-1.053, 0.9954, 0.1511), (-1.057, 0.9072, -0.074), (-0.8873, 1.066, -0.1396), (-0.8829, 1.154, 0.08554), (-0.8972, 0.8408, 0.2015), (-0.9093, 0.7601, -0.02614), (-0.7344, 0.9143, -0.09016), (-0.7223, 0.9951, 0.1375), (-0.7201, 0.66, 0.252), (-0.7362, 0.5832, 0.02324), (-0.5628, 0.739, -0.0412), (-0.5468, 0.8158, 0.1876), (-0.5239, 0.467, 0.3006), (-0.5419, 0.3921, 0.07136), (-0.3749, 0.5541, 0.005358), (-0.3569, 0.6289, 0.2346), (-0.3102, 0.2757, 0.3453), (-0.3287, 0.2013, 0.1159), (-0.1733, 0.3734, 0.04753), (-0.1548, 0.4479, 0.2769), (-0.08037, 0.1001, 0.384), (-0.09776, 0.02483, 0.1549), (0.03871, 0.2112, 0.0833), (0.05611, 0.2865, 0.3125), (0.1651, -0.0456, 0.4148), (0.1507, -0.1226, 0.186), (0.2573, 0.08101, 0.1107), (0.2716, 0.158, 0.3395), (0.4258, -0.1459, 0.4352), (0.3318, -0.2239, 0.2068), (0.4782, -0.004689, 0.1282), (0.4868, 0.07447, 0.3565), (0.6995, -0.03546, 0.1342), (0.6995, 0.04478, 0.3624), (-1.309, -0.07796, 0.2281), (-1.257, -0.193, 0.06627), (-1.362, -0.07804, -0.0659), (-1.403, 0.05502, 0.08293), (-1.281, 0.09003, 0.06206), (-1.221, 0.07419, 0.08518), (-1.157, -0.01592, 0.1836), (-1.2, -0.02641, 0.1903), (-1.155, -0.1262, 0.07724), (-1.122, -0.09387, 0.07389), (-1.193, -0.01597, -0.01567), (-1.246, -0.02648, -0.06571), (-1.276, -0.02648, -0.0812), (-1.172, -0.1414, 0.05096), (-1.224, -0.0264, 0.2128), (-1.318, 0.1066, 0.06763), (-1.178, -0.03864, 0.07043), (-1.194, 0.01001, 0.1249), (-1.184, -0.03121, 0.1583), (-1.14, -0.08068, 0.1188), (-1.404, 1.134, -0.02479), (-1.296, 1.016, -0.1119), (-1.282, 1.132, -0.2514), (-1.386, 1.251, -0.1675), (-1.252, 1.278, -0.002848), (-1.186, 1.206, -0.05594), (-1.177, 1.277, -0.141), (-1.239, 1.327, -0.1016), (-1.166, 1.257, -0.01077), (-1.139, 1.228, -0.03236), (-1.135, 1.257, -0.06696), (-1.161, 1.286, -0.04615)], [], [(0, 4, 7, 3), (1, 5, 4, 0), (2, 6, 5, 1), (3, 7, 6, 2), (4, 8, 11, 7), (5, 9, 8, 4), (6, 10, 9, 5), (7, 11, 10, 6), (8, 12, 15, 11), (9, 13, 12, 8), (10, 14, 13, 9), (11, 15, 14, 10), (12, 16, 19, 15), (13, 17, 16, 12), (14, 18, 17, 13), (15, 19, 18, 14), (16, 20, 23, 19), (17, 21, 20, 16), (18, 22, 21, 17), (19, 23, 22, 18), (20, 24, 27, 23), (21, 25, 24, 20), (22, 26, 25, 21), (23, 27, 26, 22), (24, 28, 31, 27), (25, 29, 28, 24), (26, 30, 29, 25), (27, 31, 30, 26), (28, 32, 35, 31), (29, 33, 32, 28), (30, 34, 33, 29), (31, 35, 34, 30), (32, 36, 39, 35), (33, 37, 36, 32), (34, 38, 37, 33), (35, 39, 38, 34), (36, 40, 43, 39), (37, 41, 40, 36), (38, 42, 41, 37), (39, 43, 42, 38), (40, 44, 47, 43), (41, 45, 44, 40), (42, 46, 45, 41), (43, 47, 46, 42), (44, 48, 51, 47), (45, 49, 48, 44), (46, 50, 49, 45), (47, 51, 50, 46), (52, 56, 59, 55), (53, 57, 56, 52), (54, 58, 57, 53), (55, 59, 58, 54), (56, 60, 63, 59), (57, 61, 60, 56), (58, 62, 61, 57), (59, 63, 62, 58), (60, 64, 67, 63), (61, 65, 64, 60), (62, 66, 65, 61), (63, 67, 66, 62), (64, 68, 71, 67), (65, 69, 68, 64), (66, 70, 69, 65), (67, 71, 70, 66), (68, 72, 75, 71), (69, 73, 72, 68), (70, 74, 73, 69), (71, 75, 74, 70), (72, 76, 79, 75), (73, 77, 76, 72), (74, 78, 77, 73), (75, 79, 78, 74), (76, 80, 83, 79), (77, 81, 80, 76), (78, 82, 81, 77), (79, 83, 82, 78), (80, 84, 87, 83), (81, 85, 84, 80), (82, 86, 85, 81), (83, 87, 86, 82), (84, 88, 91, 87), (85, 89, 88, 84), (86, 90, 89, 85), (87, 91, 90, 86), (88, 92, 95, 91), (89, 93, 92, 88), (90, 94, 93, 89), (91, 95, 94, 90), (92, 96, 99, 95), (93, 97, 96, 92), (94, 98, 97, 93), (95, 99, 98, 94), (96, 48, 101, 99), (97, 51, 48, 96), (98, 100, 51, 97), (99, 101, 100, 98), (0, 3, 105, 102), (1, 0, 102, 103), (3, 2, 104, 105), (2, 1, 103, 104), (112, 111, 121, 118), (113, 110, 111, 112), (109, 106, 107, 108), (110, 109, 108, 111), (106, 113, 112, 107), (102, 105, 117, 116), (104, 103, 115, 114), (105, 104, 114, 117), (103, 102, 116, 115), (114, 115, 110, 113), (115, 116, 109, 110), (117, 114, 113, 106), (116, 117, 106, 109), (108, 107, 119, 120), (111, 108, 120, 121), (107, 112, 118, 119), (120, 119, 118, 121), (52, 55, 125, 122), (54, 53, 123, 124), (53, 52, 122, 123), (55, 54, 124, 125), (125, 124, 128, 129), (122, 125, 129, 126), (124, 123, 127, 128), (123, 122, 126, 127), (126, 129, 133, 130), (128, 127, 131, 132), (127, 126, 130, 131), (129, 128, 132, 133), (133, 132, 131, 130)])
me_mesh_003.polygons.foreach_set('use_smooth', [True] * 130)
_uv = me_mesh_003.uv_layers.new(name='UVMap')
_uv.uv.foreach_set('vector', [0.5851, 0.05445, 0.5425, 0.1045, 0.4681, 0.06449, 0.5125, 0.0, 0.8851, 0.7775, 0.8721, 0.8176, 0.7888, 0.7985, 0.8095, 0.7387, 0.3759, 0.0, 0.4128, 0.05155, 0.3386, 0.09272, 0.3137, 0.05809, 0.9205, 0.7203, 0.8982, 0.6457, 0.9819, 0.6282, 1.0, 0.6888, 0.5425, 0.1045, 0.5259, 0.1532, 0.4446, 0.1329, 0.4681, 0.06449, 0.8721, 0.8176, 0.8675, 0.855, 0.7823, 0.8498, 0.7888, 0.7985, 0.4128, 0.05155, 0.4327, 0.1065, 0.3513, 0.128, 0.3386, 0.09272, 0.8982, 0.6457, 0.8905, 0.5735, 0.9758, 0.57, 0.9819, 0.6282, 0.5259, 0.1532, 0.5218, 0.2039, 0.4388, 0.2006, 0.4446, 0.1329, 0.8675, 0.855, 0.869, 0.8949, 0.784, 0.8997, 0.7823, 0.8498, 0.4327, 0.1065, 0.4388, 0.1641, 0.3553, 0.1686, 0.3513, 0.128, 0.8905, 0.5735, 0.894, 0.5074, 0.9788, 0.5138, 0.9758, 0.57, 0.5218, 0.2039, 0.527, 0.2571, 0.4449, 0.2654, 0.4388, 0.2006, 0.869, 0.8949, 0.8754, 0.9397, 0.791, 0.9496, 0.784, 0.8997, 0.4388, 0.1641, 0.4344, 0.2237, 0.3516, 0.2166, 0.3553, 0.1686, 0.894, 0.5074, 0.9038, 0.448, 0.9879, 0.4593, 0.9788, 0.5138, 0.527, 0.2571, 0.5386, 0.3128, 0.4578, 0.3277, 0.4449, 0.2654, 0.8754, 0.9397, 0.8851, 0.9891, 0.8009, 1.0, 0.791, 0.9496, 0.4344, 0.2237, 0.4232, 0.2853, 0.3415, 0.2716, 0.3516, 0.2166, 0.9038, 0.448, 0.9161, 0.3932, 1.0, 0.4056, 0.9879, 0.4593, 0.5386, 0.3128, 0.5534, 0.3711, 0.4732, 0.3883, 0.4578, 0.3277, 0.4402, 0.9073, 0.4388, 0.8456, 0.5144, 0.8568, 0.5158, 0.9159, 0.4232, 0.2853, 0.4087, 0.3488, 0.3274, 0.3328, 0.3415, 0.2716, 0.3715, 0.7986, 0.3701, 0.8608, 0.2959, 0.8706, 0.2973, 0.8058, 0.5534, 0.3711, 0.5683, 0.4316, 0.4878, 0.4476, 0.4732, 0.3883, 0.4388, 0.8456, 0.4403, 0.7792, 0.5158, 0.7962, 0.5144, 0.8568, 0.4087, 0.3488, 0.3941, 0.4145, 0.3126, 0.3997, 0.3274, 0.3328, 0.3701, 0.8608, 0.3715, 0.9209, 0.2974, 0.9366, 0.2959, 0.8706, 0.5683, 0.4316, 0.5799, 0.4944, 0.4986, 0.5056, 0.4878, 0.4476, 0.8259, 0.3932, 0.803, 0.3341, 0.8849, 0.3085, 0.9049, 0.3598, 0.3941, 0.4145, 0.383, 0.4822, 0.3007, 0.4721, 0.3126, 0.3997, 0.8905, 0.4205, 0.8755, 0.4679, 0.792, 0.4484, 0.8094, 0.3932, 0.5799, 0.4944, 0.5851, 0.5594, 0.5032, 0.5626, 0.4986, 0.5056, 0.803, 0.3341, 0.7872, 0.2659, 0.8716, 0.2515, 0.8849, 0.3085, 0.383, 0.4822, 0.3786, 0.5519, 0.2959, 0.5499, 0.3007, 0.4721, 0.8755, 0.4679, 0.8674, 0.5175, 0.7823, 0.5091, 0.792, 0.4484, 0.5851, 0.5594, 0.5806, 0.6268, 0.4995, 0.6197, 0.5032, 0.5626, 0.7872, 0.2659, 0.7823, 0.1874, 0.8675, 0.1871, 0.8716, 0.2515, 0.3786, 0.5519, 0.3843, 0.6235, 0.3025, 0.6317, 0.2959, 0.5499, 0.8674, 0.5175, 0.8678, 0.5713, 0.7829, 0.5768, 0.7823, 0.5091, 0.5806, 0.6268, 0.563, 0.697, 0.4846, 0.6791, 0.4995, 0.6197, 0.7823, 0.1874, 0.7914, 0.09868, 0.8751, 0.1133, 0.8675, 0.1871, 0.3843, 0.6235, 0.4033, 0.6964, 0.3243, 0.7152, 0.3025, 0.6317, 0.8678, 0.5713, 0.8786, 0.6326, 0.7962, 0.6529, 0.7829, 0.5768, 0.563, 0.697, 0.5296, 0.7792, 0.4614, 0.7631, 0.4846, 0.6791, 0.7914, 0.09868, 0.8166, 0.0, 0.9049, 0.01854, 0.8751, 0.1133, 0.4033, 0.6964, 0.4388, 0.7706, 0.364, 0.7986, 0.3243, 0.7152, 0.8786, 0.6326, 0.8905, 0.72, 0.8247, 0.7387, 0.7962, 0.6529, 0.03483, 0.906, 0.05596, 0.8871, 0.1185, 0.9468, 0.1082, 0.9479, 0.9464, 0.1749, 0.9049, 0.1749, 0.9093, 0.0869, 0.9436, 0.0876, 0.2522, 0.009291, 0.2828, 0.0, 0.2193, 0.05887, 0.1796, 0.05117, 0.772, 0.9021, 0.7519, 0.9333, 0.7271, 0.8488, 0.7569, 0.8183, 0.05596, 0.8871, 0.06435, 0.8649, 0.147, 0.8838, 0.1185, 0.9468, 0.7759, 0.05594, 0.7823, 0.0509, 0.7028, 0.01877, 0.7148, 0.0, 0.2828, 0.0, 0.2959, 0.03378, 0.2135, 0.05164, 0.2193, 0.05887, 0.7519, 0.9333, 0.6864, 0.9333, 0.6935, 0.8479, 0.7271, 0.8488, 0.06435, 0.8649, 0.06391, 0.8197, 0.148, 0.8127, 0.147, 0.8838, 0.7823, 0.0509, 0.7782, 0.07581, 0.6936, 0.06266, 0.7028, 0.01877, 0.2959, 0.03378, 0.2952, 0.08487, 0.2117, 0.07686, 0.2135, 0.05164, 0.6064, 0.8598, 0.5917, 0.7907, 0.6765, 0.7786, 0.6864, 0.8285, 0.06391, 0.8197, 0.05541, 0.755, 0.1385, 0.7391, 0.148, 0.8127, 0.7782, 0.07581, 0.7737, 0.1332, 0.6882, 0.1283, 0.6936, 0.06266, 0.2952, 0.08487, 0.2862, 0.1502, 0.2037, 0.1333, 0.2117, 0.07686, 0.5917, 0.7907, 0.5863, 0.7162, 0.6718, 0.7124, 0.6765, 0.7786, 0.05541, 0.755, 0.0417, 0.6757, 0.1244, 0.6573, 0.1385, 0.7391, 0.7737, 0.1332, 0.7719, 0.2112, 0.6864, 0.2104, 0.6882, 0.1283, 0.2862, 0.1502, 0.2724, 0.2279, 0.1904, 0.2086, 0.2037, 0.1333, 0.5863, 0.7162, 0.5851, 0.632, 0.6707, 0.6322, 0.6718, 0.7124, 0.0417, 0.6757, 0.02601, 0.5854, 0.1089, 0.5678, 0.1244, 0.6573, 0.7719, 0.2112, 0.7727, 0.3032, 0.6872, 0.3044, 0.6864, 0.2104, 0.2724, 0.2279, 0.2569, 0.3153, 0.1747, 0.2968, 0.1904, 0.2086, 0.5851, 0.632, 0.5867, 0.5393, 0.6723, 0.5416, 0.6707, 0.6322, 0.02601, 0.5854, 0.01162, 0.4874, 0.09491, 0.473, 0.1089, 0.5678, 0.7727, 0.3032, 0.7751, 0.4042, 0.6896, 0.4064, 0.6872, 0.3044, 0.2569, 0.3153, 0.2428, 0.409, 0.1602, 0.3936, 0.1747, 0.2968, 0.5867, 0.5393, 0.59, 0.4411, 0.6755, 0.4444, 0.6723, 0.5416, 0.01162, 0.4874, 0.001815, 0.385, 0.0856, 0.3761, 0.09491, 0.473, 0.7751, 0.4042, 0.7781, 0.51, 0.6926, 0.5125, 0.6896, 0.4064, 0.2428, 0.409, 0.2333, 0.5056, 0.1502, 0.4957, 0.1602, 0.3936, 0.59, 0.4411, 0.5939, 0.341, 0.6794, 0.3445, 0.6755, 0.4444, 0.001815, 0.385, 0.0, 0.2812, 0.08387, 0.2808, 0.0856, 0.3761, 0.7781, 0.51, 0.7806, 0.617, 0.6951, 0.619, 0.6926, 0.5125, 0.2333, 0.5056, 0.2312, 0.6014, 0.148, 0.6001, 0.1502, 0.4957, 0.5939, 0.341, 0.5976, 0.243, 0.6832, 0.246, 0.6794, 0.3445, 0.0, 0.2812, 0.009787, 0.1787, 0.09233, 0.1907, 0.08387, 0.2808, 0.7806, 0.617, 0.7817, 0.7215, 0.6962, 0.7222, 0.6951, 0.619, 0.2312, 0.6014, 0.2394, 0.6929, 0.1575, 0.7039, 0.148, 0.6001, 0.5976, 0.243, 0.6002, 0.1516, 0.6858, 0.1533, 0.6832, 0.246, 0.009787, 0.1787, 0.03518, 0.08072, 0.1131, 0.1097, 0.09233, 0.1907, 0.7817, 0.7215, 0.7823, 0.7961, 0.6946, 0.8183, 0.6962, 0.7222, 0.2394, 0.6929, 0.2602, 0.7763, 0.1661, 0.7783, 0.1575, 0.7039, 0.6002, 0.1516, 0.6008, 0.07071, 0.6864, 0.0703, 0.6858, 0.1533, 0.03518, 0.08072, 0.07714, 0.0, 0.148, 0.04001, 0.1131, 0.1097, 0.5827, 0.7792, 0.5827, 0.9068, 0.5498, 0.9002, 0.5158, 0.8173, 0.2602, 0.7763, 0.2959, 0.8492, 0.2614, 0.8575, 0.1661, 0.7783, 0.6008, 0.07071, 0.5988, 0.0031, 0.6843, 0.0, 0.6864, 0.0703, 0.5851, 0.9507, 0.5858, 0.8617, 0.5925, 0.8684, 0.5919, 0.9435, 0.6711, 0.9454, 0.5851, 0.9507, 0.5919, 0.9435, 0.6644, 0.939, 0.5858, 0.8617, 0.6711, 0.8598, 0.6644, 0.8668, 0.5925, 0.8684, 0.6711, 0.8598, 0.6711, 0.9454, 0.6644, 0.939, 0.6644, 0.8668, 0.8973, 0.8803, 0.8983, 0.8313, 0.9148, 0.8286, 0.9142, 0.855, 0.9277, 0.9823, 0.925, 0.9139, 0.9401, 0.9165, 0.9401, 0.9659, 0.2478, 0.8613, 0.2471, 0.9299, 0.2321, 0.9117, 0.2321, 0.8586, 0.5585, 0.9726, 0.5581, 0.9151, 0.5735, 0.9189, 0.5735, 0.9689, 0.9487, 0.903, 0.8865, 0.9029, 0.8973, 0.8803, 0.946, 0.8803, 0.2923, 0.8575, 0.2923, 0.936, 0.2574, 0.9391, 0.2574, 0.8607, 0.8851, 0.9912, 0.8851, 0.9183, 0.9204, 0.9179, 0.9204, 0.9908, 0.9392, 0.1777, 0.9392, 0.2519, 0.9049, 0.2491, 0.9049, 0.1749, 0.5158, 0.9806, 0.5158, 0.9068, 0.5506, 0.907, 0.5506, 0.9808, 0.9204, 0.9908, 0.9204, 0.9179, 0.925, 0.9139, 0.9277, 0.9823, 0.5506, 0.9808, 0.5506, 0.907, 0.5581, 0.9151, 0.5585, 0.9726, 0.9571, 0.9139, 0.8851, 0.9139, 0.8865, 0.9029, 0.9487, 0.903, 0.2574, 0.8607, 0.2574, 0.9391, 0.2471, 0.9299, 0.2478, 0.8613, 0.9475, 0.8294, 0.946, 0.8803, 0.9405, 0.855, 0.9399, 0.8392, 0.6864, 0.8598, 0.6864, 0.9097, 0.6753, 0.9027, 0.6828, 0.8758, 0.946, 0.8803, 0.8973, 0.8803, 0.9142, 0.855, 0.9405, 0.855, 0.9399, 0.8392, 0.9405, 0.855, 0.9142, 0.855, 0.9148, 0.8286, 0.9713, 0.7387, 0.9713, 0.826, 0.9648, 0.815, 0.9648, 0.7493, 0.43, 0.8852, 0.3715, 0.8917, 0.3745, 0.8729, 0.4185, 0.868, 0.2321, 0.9617, 0.148, 0.9617, 0.1535, 0.9535, 0.2168, 0.9535, 0.43, 0.7986, 0.43, 0.8852, 0.4185, 0.868, 0.4185, 0.8027, 0.4338, 0.9604, 0.3715, 0.9608, 0.4032, 0.8917, 0.4338, 0.8964, 0.9648, 0.7493, 0.9648, 0.815, 0.9149, 0.8286, 0.9162, 0.7925, 0.9049, 0.04474, 0.9494, 0.0, 0.94, 0.05962, 0.9129, 0.0869, 0.2168, 0.9535, 0.1535, 0.9535, 0.151, 0.8777, 0.1896, 0.8777, 0.9162, 0.7925, 0.9149, 0.8286, 0.8851, 0.8078, 0.8851, 0.7915, 0.9129, 0.0869, 0.94, 0.05962, 0.9494, 0.07403, 0.9384, 0.08513, 0.1896, 0.8777, 0.151, 0.8777, 0.1738, 0.8575, 0.1895, 0.8575, 0.4388, 0.9159, 0.4691, 0.92, 0.4686, 0.9519, 0.453, 0.9509, 0.453, 0.9509, 0.4686, 0.9519, 0.4691, 0.9632, 0.4533, 0.9623])
me_mesh_003.materials.append(mat_material_003)
me_mesh_003.use_remesh_preserve_volume = False
me_mesh_003.use_remesh_preserve_attributes = False
me_mesh_003.use_mirror_vertex_groups = False
me_mesh_003.update()

# ---- objects
ob_sphere = bpy.data.objects.new('Sphere', me_sphere_002)
ob_beziercurve = bpy.data.objects.new('BezierCurve', me_mesh_001)
ob_lamp = bpy.data.objects.new('Lamp', light_lamp)
ob_camera = bpy.data.objects.new('Camera', cam_camera)
ob_beziercurve_001 = bpy.data.objects.new('BezierCurve.001', me_mesh_002)
ob_beziercurve_002 = bpy.data.objects.new('BezierCurve.002', me_mesh_003)

# ---- transforms, parenting, visibility, modifiers, constraints
ob_sphere.location = (0.0, 0.0, -0.2221)
ob_sphere.lineart.crease_threshold = 0.0
ob_beziercurve.location = (0.0, 0.0, 1.272)
ob_beziercurve.rotation_euler = (-0.0, -4.232, -0.0)
ob_beziercurve.scale = (0.7419, 0.7419, 0.7419)
ob_beziercurve.lineart.crease_threshold = 0.0
ob_lamp.location = (4.076, 1.005, 5.682)
ob_lamp.rotation_euler = (0.6503, 0.05522, 1.866)
ob_lamp.lock_rotations_4d = False
ob_lamp.empty_display_type = 'ARROWS'
ob_lamp.color = (0.0, 0.0, 0.0, 0.0)
ob_lamp.lineart.crease_threshold = 0.0
ob_camera.location = (7.481, -6.508, 5.122)
ob_camera.rotation_euler = (1.109, 0.01082, 0.8149)
ob_camera.lock_rotations_4d = False
ob_camera.empty_display_type = 'ARROWS'
ob_camera.color = (0.0, 0.0, 0.0, 0.0)
ob_camera.display_type = 'WIRE'
ob_camera.lineart.crease_threshold = 0.0
ob_beziercurve_001.location = (-0.4833, 0.2821, 1.224)
ob_beziercurve_001.rotation_euler = (-0.0, -4.232, 0.716)
ob_beziercurve_001.lineart.crease_threshold = 0.0
ob_beziercurve_002.location = (-0.7858, 0.01667, 0.9676)
ob_beziercurve_002.rotation_euler = (0.0, -4.232, 3.016)
ob_beziercurve_002.scale = (0.8883, 0.8883, 0.8883)
ob_beziercurve_002.lineart.crease_threshold = 0.0

# ---- collection membership
col_collection_1.objects.link(ob_sphere)
col_collection_1.objects.link(ob_beziercurve)
col_collection_1.objects.link(ob_lamp)
col_collection_1.objects.link(ob_camera)
col_collection_1.objects.link(ob_beziercurve_001)
col_collection_1.objects.link(ob_beziercurve_002)

# ---- scene / render settings (as saved in the file)
scene.camera = ob_camera
scene.frame_start = 1; scene.frame_end = 250; scene.frame_set(1)
scene.render.engine = 'BLENDER_EEVEE_NEXT'
scene.render.resolution_percentage = 50
scene.render.dither_intensity = 0.0
scene.cycles.use_denoising = False
scene.cycles.samples = 128
scene.cycles.sampling_pattern = 'TABULATED_SOBOL'
scene.cycles.light_sampling_threshold = 0.0
scene.cycles.use_adaptive_sampling = False
scene.cycles.use_light_tree = False
scene.cycles.blur_glossy = 0.0
scene.cycles.sample_clamp_indirect = 0.0
scene.view_settings.view_transform = 'Standard'
bpy.context.view_layer.update()
